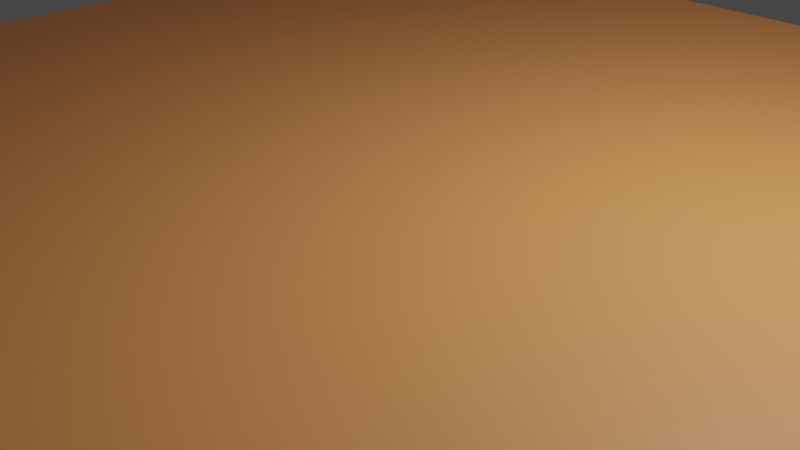 # Source: Dice.blend  (saved by Blender 3.2.14; exported with 4.5.12 LTS)
import bpy
from mathutils import Matrix  # noqa: F401  (used for matrix-valued properties, if any)

bpy.ops.wm.read_factory_settings(use_empty=True)
scene = bpy.context.scene
scene.name = 'Scene'

# ---- collections
col_collection = bpy.data.collections.new('Collection'); scene.collection.children.link(col_collection)

# ---- materials (node trees are filled in below, after node groups)
mat_material_002 = bpy.data.materials.new('Material.002')
mat_material_002.use_transparent_shadow = False
mat_material_001 = bpy.data.materials.new('Material.001')
mat_material_001.use_transparent_shadow = False

# ---- material node trees
mat_material_002.use_nodes = True; mat_material_002.node_tree.nodes.clear()
_N = mat_material_002.node_tree.nodes; _L = mat_material_002.node_tree.links
n0 = _N.new('ShaderNodeBsdfPrincipled'); n0.name = 'Principled BSDF'; n0.location = (10, 300)
n0.distribution = 'GGX'
n0.subsurface_method = 'RANDOM_WALK_SKIN'
n0.inputs[0].default_value = (0.8, 0.3012, 0.09496, 1.0)
n0.inputs[3].default_value = 1.45
n0.inputs[27].default_value = (0.0, 0.0, 0.0, 1.0)
n0.inputs[28].default_value = 1.0
n1 = _N.new('ShaderNodeOutputMaterial'); n1.name = 'Material Output'; n1.location = (300, 300)
_L.new(n0.outputs[0], n1.inputs[0])
n1.is_active_output = True
mat_material_001.use_nodes = True; mat_material_001.node_tree.nodes.clear()
_N = mat_material_001.node_tree.nodes; _L = mat_material_001.node_tree.links
n0 = _N.new('ShaderNodeBsdfPrincipled'); n0.name = 'Principled BSDF'; n0.location = (10, 300)
n0.distribution = 'GGX'
n0.subsurface_method = 'RANDOM_WALK_SKIN'
n0.inputs[0].default_value = (0.09794, 0.8, 0.05922, 1.0)
n0.inputs[3].default_value = 1.45
n0.inputs[27].default_value = (0.0, 0.0, 0.0, 1.0)
n0.inputs[28].default_value = 1.0
n1 = _N.new('ShaderNodeOutputMaterial'); n1.name = 'Material Output'; n1.location = (300, 300)
_L.new(n0.outputs[0], n1.inputs[0])
n1.is_active_output = True

# ---- world
world_world = bpy.data.worlds.new('World'); scene.world = world_world
world_world.use_nodes = True; world_world.node_tree.nodes.clear()
_N = world_world.node_tree.nodes; _L = world_world.node_tree.links
n0 = _N.new('ShaderNodeOutputWorld'); n0.name = 'World Output'; n0.location = (300, 300)
n1 = _N.new('ShaderNodeBackground'); n1.name = 'Background'; n1.location = (10, 300)
n1.inputs[0].default_value = (0.05088, 0.05088, 0.05088, 1.0)
_L.new(n1.outputs[0], n0.inputs[0])
n0.is_active_output = True
world_world.color = (0.05088, 0.05088, 0.05088)
world_world.use_sun_shadow = False
world_world.sun_shadow_jitter_overblur = 0.0

# ---- cameras
cam_camera = bpy.data.cameras.new('Camera')
cam_camera.clip_end = 100.0
cam_camera.ortho_scale = 7.314

# ---- lights
light_light = bpy.data.lights.new('Light', 'POINT')
light_light.transmission_factor = 0.0
light_light.energy = 1000.0
light_light.shadow_soft_size = 0.1
light_light.shadow_maximum_resolution = 0.006
light_light.use_absolute_resolution = True

# ---- meshes
me_plane = bpy.data.meshes.new('Plane')
me_plane.from_pydata([(-1.0, -1.0, 0.0), (1.0, -1.0, 0.0), (-1.0, 1.0, 0.0), (1.0, 1.0, 0.0), (-1.0, 0.7778, 0.0), (-1.0, 0.5556, 0.0), (-1.0, 0.3333, 0.0), (-1.0, 0.1111, 0.0), (-1.0, -0.1111, 0.0), (-1.0, -0.3333, 0.0), (-1.0, -0.5556, 0.0), (-1.0, -0.7778, 0.0), (-0.7778, -1.0, 0.0), (-0.5556, -1.0, 0.0), (-0.3333, -1.0, 0.0), (-0.1111, -1.0, 0.0), (0.1111, -1.0, 0.0), (0.3333, -1.0, 0.0), (0.5556, -1.0, 0.0), (0.7778, -1.0, 0.0), (1.0, -0.7778, 0.0), (1.0, -0.5556, 0.0), (1.0, -0.3333, 0.0), (1.0, -0.1111, 0.0), (1.0, 0.1111, 0.0), (1.0, 0.3333, 0.0), (1.0, 0.5556, 0.0), (1.0, 0.7778, 0.0), (0.7778, 1.0, 0.0), (0.5556, 1.0, 0.0), (0.3333, 1.0, 0.0), (0.1111, 1.0, 0.0), (-0.1111, 1.0, 0.0), (-0.3333, 1.0, 0.0), (-0.5556, 1.0, 0.0), (-0.7778, 1.0, 0.0), (-0.7778, -0.7778, 0.0), (-0.7778, -0.5556, 0.0), (-0.7778, -0.3333, 0.0), (-0.7778, -0.1111, 0.0), (-0.7778, 0.1111, 0.0), (-0.7778, 0.3333, 0.0), (-0.7778, 0.5556, 0.0), (-0.7778, 0.7778, 0.0), (-0.5556, -0.7778, 0.0), (-0.5556, -0.5556, 0.0), (-0.5556, -0.3333, 0.0), (-0.5556, -0.1111, 0.0), (-0.5556, 0.1111, 0.0), (-0.5556, 0.3333, 0.0), (-0.5556, 0.5556, 0.0), (-0.5556, 0.7778, 0.0), (-0.3333, -0.7778, 0.0), (-0.3333, -0.5556, 0.0), (-0.3333, -0.3333, 0.0), (-0.3333, -0.1111, 0.0), (-0.3333, 0.1111, 0.0), (-0.3333, 0.3333, 0.0), (-0.3333, 0.5556, 0.0), (-0.3333, 0.7778, 0.0), (-0.1111, -0.7778, 0.0), (-0.1111, -0.5556, 0.0), (-0.1111, -0.3333, 0.0), (-0.1111, -0.1111, 0.0), (-0.1111, 0.1111, 0.0), (-0.1111, 0.3333, 0.0), (-0.1111, 0.5556, 0.0), (-0.1111, 0.7778, 0.0), (0.1111, -0.7778, 0.0), (0.1111, -0.5556, 0.0), (0.1111, -0.3333, 0.0), (0.1111, -0.1111, 0.0), (0.1111, 0.1111, 0.0), (0.1111, 0.3333, 0.0), (0.1111, 0.5556, 0.0), (0.1111, 0.7778, 0.0), (0.3333, -0.7778, 0.0), (0.3333, -0.5556, 0.0), (0.3333, -0.3333, 0.0), (0.3333, -0.1111, 0.0), (0.3333, 0.1111, 0.0), (0.3333, 0.3333, 0.0), (0.3333, 0.5556, 0.0), (0.3333, 0.7778, 0.0), (0.5556, -0.7778, 0.0), (0.5556, -0.5556, 0.0), (0.5556, -0.3333, 0.0), (0.5556, -0.1111, 0.0), (0.5556, 0.1111, 0.0), (0.5556, 0.3333, 0.0), (0.5556, 0.5556, 0.0), (0.5556, 0.7778, 0.0), (0.7778, -0.7778, 0.0), (0.7778, -0.5556, 0.0), (0.7778, -0.3333, 0.0), (0.7778, -0.1111, 0.0), (0.7778, 0.1111, 0.0), (0.7778, 0.3333, 0.0), (0.7778, 0.5556, 0.0), (0.7778, 0.7778, 0.0), (-1.0, -0.8889, 0.0), (0.8889, -1.0, 0.0), (1.0, 0.8889, 0.0), (-0.8889, 1.0, 0.0), (-1.0, 0.8889, 0.0), (-1.0, 0.6667, 0.0), (-1.0, 0.4444, 0.0), (-1.0, 0.2222, 0.0), (-1.0, -1.49e-08, 0.0), (-1.0, -0.2222, 0.0), (-1.0, -0.4444, 0.0), (-1.0, -0.6667, 0.0), (-0.8889, -1.0, 0.0), (-0.6667, -1.0, 0.0), (-0.4444, -1.0, 0.0), (-0.2222, -1.0, 0.0), (1.49e-08, -1.0, 0.0), (0.2222, -1.0, 0.0), (0.4444, -1.0, 0.0), (0.6667, -1.0, 0.0), (1.0, -0.8889, 0.0), (1.0, -0.6667, 0.0), (1.0, -0.4444, 0.0), (1.0, -0.2222, 0.0), (1.0, 1.49e-08, 0.0), (1.0, 0.2222, 0.0), (1.0, 0.4444, 0.0), (1.0, 0.6667, 0.0), (0.8889, 1.0, 0.0), (0.6667, 1.0, 0.0), (0.4444, 1.0, 0.0), (0.2222, 1.0, 0.0), (-1.49e-08, 1.0, 0.0), (-0.2222, 1.0, 0.0), (-0.4444, 1.0, 0.0), (-0.6667, 1.0, 0.0), (-0.7778, 0.8889, 0.0), (-0.7778, -0.8889, 0.0), (-0.7778, -0.6667, 0.0), (-0.7778, -0.4444, 0.0), (-0.7778, -0.2222, 0.0), (-0.7778, 1.49e-08, 0.0), (-0.7778, 0.2222, 0.0), (-0.7778, 0.4444, 0.0), (-0.7778, 0.6667, 0.0), (-0.5556, 0.8889, 0.0), (-0.5556, -0.8889, 0.0), (-0.5556, -0.6667, 0.0), (-0.5556, -0.4444, 0.0), (-0.5556, -0.2222, 0.0), (-0.5556, 1.49e-08, 0.0), (-0.5556, 0.2222, 0.0), (-0.5556, 0.4444, 0.0), (-0.5556, 0.6667, 0.0), (-0.3333, 0.8889, 0.0), (-0.3333, -0.8889, 0.0), (-0.3333, -0.6667, 0.0), (-0.3333, -0.4444, 0.0), (-0.3333, -0.2222, 0.0), (-0.3333, 1.49e-08, 0.0), (-0.3333, 0.2222, 0.0), (-0.3333, 0.4444, 0.0), (-0.3333, 0.6667, 0.0), (-0.1111, 0.8889, 0.0), (-0.1111, -0.8889, 0.0), (-0.1111, -0.6667, 0.0), (-0.1111, -0.4444, 0.0), (-0.1111, -0.2222, 0.0), (-0.1111, 1.49e-08, 0.0), (-0.1111, 0.2222, 0.0), (-0.1111, 0.4444, 0.0), (-0.1111, 0.6667, 0.0), (0.1111, 0.8889, 0.0), (0.1111, -0.8889, 0.0), (0.1111, -0.6667, 0.0), (0.1111, -0.4444, 0.0), (0.1111, -0.2222, 0.0), (0.1111, 1.49e-08, 0.0), (0.1111, 0.2222, 0.0), (0.1111, 0.4444, 0.0), (0.1111, 0.6667, 0.0), (0.3333, 0.8889, 0.0), (0.3333, -0.8889, 0.0), (0.3333, -0.6667, 0.0), (0.3333, -0.4444, 0.0), (0.3333, -0.2222, 0.0), (0.3333, 1.49e-08, 0.0), (0.3333, 0.2222, 0.0), (0.3333, 0.4444, 0.0), (0.3333, 0.6667, 0.0), (0.5556, 0.8889, 0.0), (0.5556, -0.8889, 0.0), (0.5556, -0.6667, 0.0), (0.5556, -0.4444, 0.0), (0.5556, -0.2222, 0.0), (0.5556, 1.49e-08, 0.0), (0.5556, 0.2222, 0.0), (0.5556, 0.4444, 0.0), (0.5556, 0.6667, 0.0), (0.7778, 0.8889, 0.0), (0.7778, -0.8889, 0.0), (0.7778, -0.6667, 0.0), (0.7778, -0.4444, 0.0), (0.7778, -0.2222, 0.0), (0.7778, 1.49e-08, 0.0), (0.7778, 0.2222, 0.0), (0.7778, 0.4444, 0.0), (0.7778, 0.6667, 0.0), (-0.8889, -0.7778, 0.0), (-0.8889, -0.5556, 0.0), (-0.8889, -0.3333, 0.0), (-0.8889, -0.1111, 0.0), (-0.8889, 0.1111, 0.0), (-0.8889, 0.3333, 0.0), (-0.8889, 0.5556, 0.0), (-0.8889, 0.7778, 0.0), (-0.6667, -0.7778, 0.0), (-0.6667, -0.5556, 0.0), (-0.6667, -0.3333, 0.0), (-0.6667, -0.1111, 0.0), (-0.6667, 0.1111, 0.0), (-0.6667, 0.3333, 0.0), (-0.6667, 0.5556, 0.0), (-0.6667, 0.7778, 0.0), (-0.4444, -0.7778, 0.0), (-0.4444, -0.5556, 0.0), (-0.4444, -0.3333, 0.0), (-0.4444, -0.1111, 0.0), (-0.4444, 0.1111, 0.0), (-0.4444, 0.3333, 0.0), (-0.4444, 0.5556, 0.0), (-0.4444, 0.7778, 0.0), (-0.2222, -0.7778, 0.0), (-0.2222, -0.5556, 0.0), (-0.2222, -0.3333, 0.0), (-0.2222, -0.1111, 0.0), (-0.2222, 0.1111, 0.0), (-0.2222, 0.3333, 0.0), (-0.2222, 0.5556, 0.0), (-0.2222, 0.7778, 0.0), (3.725e-09, -0.7778, 0.0), (7.451e-09, -0.5556, 0.0), (1.118e-08, -0.3333, 0.0), (3.725e-09, -0.1111, 0.0), (0.0, 0.1111, 0.0), (-3.725e-09, 0.3333, 0.0), (-1.118e-08, 0.5556, 0.0), (-7.451e-09, 0.7778, 0.0), (0.2222, -0.7778, 0.0), (0.2222, -0.5556, 0.0), (0.2222, -0.3333, 0.0), (0.2222, -0.1111, 0.0), (0.2222, 0.1111, 0.0), (0.2222, 0.3333, 0.0), (0.2222, 0.5556, 0.0), (0.2222, 0.7778, 0.0), (0.4444, -0.7778, 0.0), (0.4444, -0.5556, 0.0), (0.4444, -0.3333, 0.0), (0.4444, -0.1111, 0.0), (0.4444, 0.1111, 0.0), (0.4444, 0.3333, 0.0), (0.4444, 0.5556, 0.0), (0.4444, 0.7778, 0.0), (0.6667, -0.7778, 0.0), (0.6667, -0.5556, 0.0), (0.6667, -0.3333, 0.0), (0.6667, -0.1111, 0.0), (0.6667, 0.1111, 0.0), (0.6667, 0.3333, 0.0), (0.6667, 0.5556, 0.0), (0.6667, 0.7778, 0.0), (0.8889, -0.7778, 0.0), (0.8889, -0.5556, 0.0), (0.8889, -0.3333, 0.0), (0.8889, -0.1111, 0.0), (0.8889, 0.1111, 0.0), (0.8889, 0.3333, 0.0), (0.8889, 0.5556, 0.0), (0.8889, 0.7778, 0.0), (0.8889, 0.6667, 0.0), (0.8889, 0.4444, 0.0), (0.8889, 0.2222, 0.0), (0.8889, 1.49e-08, 0.0), (0.8889, -0.2222, 0.0), (0.8889, -0.4444, 0.0), (0.8889, -0.6667, 0.0), (0.8889, -0.8889, 0.0), (0.6667, 0.6667, 0.0), (0.6667, 0.4444, 0.0), (0.6667, 0.2222, 0.0), (0.6667, 1.49e-08, 0.0), (0.6667, -0.2222, 0.0), (0.6667, -0.4444, 0.0), (0.6667, -0.6667, 0.0), (0.6667, -0.8889, 0.0), (0.4444, 0.6667, 0.0), (0.4444, 0.4444, 0.0), (0.4444, 0.2222, 0.0), (0.4444, 1.49e-08, 0.0), (0.4444, -0.2222, 0.0), (0.4444, -0.4444, 0.0), (0.4444, -0.6667, 0.0), (0.4444, -0.8889, 0.0), (0.2222, 0.6667, 0.0), (0.2222, 0.4444, 0.0), (0.2222, 0.2222, 0.0), (0.2222, 1.49e-08, 0.0), (0.2222, -0.2222, 0.0), (0.2222, -0.4444, 0.0), (0.2222, -0.6667, 0.0), (0.2222, -0.8889, 0.0), (-9.313e-09, 0.6667, 0.0), (-7.451e-09, 0.4444, 0.0), (-1.863e-09, 0.2222, 0.0), (1.863e-09, 1.49e-08, 0.0), (7.451e-09, -0.2222, 0.0), (9.313e-09, -0.4444, 0.0), (5.588e-09, -0.6667, 0.0), (9.313e-09, -0.8889, 0.0), (-0.2222, 0.6667, 0.0), (-0.2222, 0.4444, 0.0), (-0.2222, 0.2222, 0.0), (-0.2222, 1.49e-08, 0.0), (-0.2222, -0.2222, 0.0), (-0.2222, -0.4444, 0.0), (-0.2222, -0.6667, 0.0), (-0.2222, -0.8889, 0.0), (-0.4444, 0.6667, 0.0), (-0.4444, 0.4444, 0.0), (-0.4444, 0.2222, 0.0), (-0.4444, 1.49e-08, 0.0), (-0.4444, -0.2222, 0.0), (-0.4444, -0.4444, 0.0), (-0.4444, -0.6667, 0.0), (-0.4444, -0.8889, 0.0), (-0.6667, 0.6667, 0.0), (-0.6667, 0.4444, 0.0), (-0.6667, 0.2222, 0.0), (-0.6667, 1.49e-08, 0.0), (-0.6667, -0.2222, 0.0), (-0.6667, -0.4444, 0.0), (-0.6667, -0.6667, 0.0), (-0.6667, -0.8889, 0.0), (-0.8889, 0.6667, 0.0), (-0.8889, 0.4444, 0.0), (-0.8889, 0.2222, 0.0), (-0.8889, 0.0, 0.0), (-0.8889, -0.2222, 0.0), (-0.8889, -0.4444, 0.0), (-0.8889, -0.6667, 0.0), (-0.8889, -0.8889, 0.0), (0.6667, 0.8889, 0.0), (0.4444, 0.8889, 0.0), (0.2222, 0.8889, 0.0), (-1.118e-08, 0.8889, 0.0), (-0.2222, 0.8889, 0.0), (-0.4444, 0.8889, 0.0), (-0.6667, 0.8889, 0.0), (-0.8889, 0.8889, 0.0), (0.8889, 0.8889, 0.0)], [], [(360, 102, 3, 128), (359, 136, 35, 103), (358, 145, 34, 135), (357, 154, 33, 134), (356, 163, 32, 133), (355, 172, 31, 132), (354, 181, 30, 131), (353, 190, 29, 130), (352, 199, 28, 129), (351, 137, 36, 208), (350, 138, 37, 209), (349, 139, 38, 210), (348, 140, 39, 211), (347, 141, 40, 212), (346, 142, 41, 213), (345, 143, 42, 214), (344, 144, 43, 215), (343, 146, 44, 216), (342, 147, 45, 217), (341, 148, 46, 218), (340, 149, 47, 219), (339, 150, 48, 220), (338, 151, 49, 221), (337, 152, 50, 222), (336, 153, 51, 223), (335, 155, 52, 224), (334, 156, 53, 225), (333, 157, 54, 226), (332, 158, 55, 227), (331, 159, 56, 228), (330, 160, 57, 229), (329, 161, 58, 230), (328, 162, 59, 231), (327, 164, 60, 232), (326, 165, 61, 233), (325, 166, 62, 234), (324, 167, 63, 235), (323, 168, 64, 236), (322, 169, 65, 237), (321, 170, 66, 238), (320, 171, 67, 239), (319, 173, 68, 240), (318, 174, 69, 241), (317, 175, 70, 242), (316, 176, 71, 243), (315, 177, 72, 244), (314, 178, 73, 245), (313, 179, 74, 246), (312, 180, 75, 247), (311, 182, 76, 248), (310, 183, 77, 249), (309, 184, 78, 250), (308, 185, 79, 251), (307, 186, 80, 252), (306, 187, 81, 253), (305, 188, 82, 254), (304, 189, 83, 255), (303, 191, 84, 256), (302, 192, 85, 257), (301, 193, 86, 258), (300, 194, 87, 259), (299, 195, 88, 260), (298, 196, 89, 261), (297, 197, 90, 262), (296, 198, 91, 263), (295, 200, 92, 264), (294, 201, 93, 265), (293, 202, 94, 266), (292, 203, 95, 267), (291, 204, 96, 268), (290, 205, 97, 269), (289, 206, 98, 270), (288, 207, 99, 271), (287, 120, 20, 272), (286, 121, 21, 273), (285, 122, 22, 274), (284, 123, 23, 275), (283, 124, 24, 276), (282, 125, 25, 277), (281, 126, 26, 278), (280, 127, 27, 279), (207, 280, 279, 99), (98, 278, 280, 207), (278, 26, 127, 280), (206, 281, 278, 98), (97, 277, 281, 206), (277, 25, 126, 281), (205, 282, 277, 97), (96, 276, 282, 205), (276, 24, 125, 282), (204, 283, 276, 96), (95, 275, 283, 204), (275, 23, 124, 283), (203, 284, 275, 95), (94, 274, 284, 203), (274, 22, 123, 284), (202, 285, 274, 94), (93, 273, 285, 202), (273, 21, 122, 285), (201, 286, 273, 93), (92, 272, 286, 201), (272, 20, 121, 286), (200, 287, 272, 92), (19, 101, 287, 200), (101, 1, 120, 287), (198, 288, 271, 91), (90, 270, 288, 198), (270, 98, 207, 288), (197, 289, 270, 90), (89, 269, 289, 197), (269, 97, 206, 289), (196, 290, 269, 89), (88, 268, 290, 196), (268, 96, 205, 290), (195, 291, 268, 88), (87, 267, 291, 195), (267, 95, 204, 291), (194, 292, 267, 87), (86, 266, 292, 194), (266, 94, 203, 292), (193, 293, 266, 86), (85, 265, 293, 193), (265, 93, 202, 293), (192, 294, 265, 85), (84, 264, 294, 192), (264, 92, 201, 294), (191, 295, 264, 84), (18, 119, 295, 191), (119, 19, 200, 295), (189, 296, 263, 83), (82, 262, 296, 189), (262, 90, 198, 296), (188, 297, 262, 82), (81, 261, 297, 188), (261, 89, 197, 297), (187, 298, 261, 81), (80, 260, 298, 187), (260, 88, 196, 298), (186, 299, 260, 80), (79, 259, 299, 186), (259, 87, 195, 299), (185, 300, 259, 79), (78, 258, 300, 185), (258, 86, 194, 300), (184, 301, 258, 78), (77, 257, 301, 184), (257, 85, 193, 301), (183, 302, 257, 77), (76, 256, 302, 183), (256, 84, 192, 302), (182, 303, 256, 76), (17, 118, 303, 182), (118, 18, 191, 303), (180, 304, 255, 75), (74, 254, 304, 180), (254, 82, 189, 304), (179, 305, 254, 74), (73, 253, 305, 179), (253, 81, 188, 305), (178, 306, 253, 73), (72, 252, 306, 178), (252, 80, 187, 306), (177, 307, 252, 72), (71, 251, 307, 177), (251, 79, 186, 307), (176, 308, 251, 71), (70, 250, 308, 176), (250, 78, 185, 308), (175, 309, 250, 70), (69, 249, 309, 175), (249, 77, 184, 309), (174, 310, 249, 69), (68, 248, 310, 174), (248, 76, 183, 310), (173, 311, 248, 68), (16, 117, 311, 173), (117, 17, 182, 311), (171, 312, 247, 67), (66, 246, 312, 171), (246, 74, 180, 312), (170, 313, 246, 66), (65, 245, 313, 170), (245, 73, 179, 313), (169, 314, 245, 65), (64, 244, 314, 169), (244, 72, 178, 314), (168, 315, 244, 64), (63, 243, 315, 168), (243, 71, 177, 315), (167, 316, 243, 63), (62, 242, 316, 167), (242, 70, 176, 316), (166, 317, 242, 62), (61, 241, 317, 166), (241, 69, 175, 317), (165, 318, 241, 61), (60, 240, 318, 165), (240, 68, 174, 318), (164, 319, 240, 60), (15, 116, 319, 164), (116, 16, 173, 319), (162, 320, 239, 59), (58, 238, 320, 162), (238, 66, 171, 320), (161, 321, 238, 58), (57, 237, 321, 161), (237, 65, 170, 321), (160, 322, 237, 57), (56, 236, 322, 160), (236, 64, 169, 322), (159, 323, 236, 56), (55, 235, 323, 159), (235, 63, 168, 323), (158, 324, 235, 55), (54, 234, 324, 158), (234, 62, 167, 324), (157, 325, 234, 54), (53, 233, 325, 157), (233, 61, 166, 325), (156, 326, 233, 53), (52, 232, 326, 156), (232, 60, 165, 326), (155, 327, 232, 52), (14, 115, 327, 155), (115, 15, 164, 327), (153, 328, 231, 51), (50, 230, 328, 153), (230, 58, 162, 328), (152, 329, 230, 50), (49, 229, 329, 152), (229, 57, 161, 329), (151, 330, 229, 49), (48, 228, 330, 151), (228, 56, 160, 330), (150, 331, 228, 48), (47, 227, 331, 150), (227, 55, 159, 331), (149, 332, 227, 47), (46, 226, 332, 149), (226, 54, 158, 332), (148, 333, 226, 46), (45, 225, 333, 148), (225, 53, 157, 333), (147, 334, 225, 45), (44, 224, 334, 147), (224, 52, 156, 334), (146, 335, 224, 44), (13, 114, 335, 146), (114, 14, 155, 335), (144, 336, 223, 43), (42, 222, 336, 144), (222, 50, 153, 336), (143, 337, 222, 42), (41, 221, 337, 143), (221, 49, 152, 337), (142, 338, 221, 41), (40, 220, 338, 142), (220, 48, 151, 338), (141, 339, 220, 40), (39, 219, 339, 141), (219, 47, 150, 339), (140, 340, 219, 39), (38, 218, 340, 140), (218, 46, 149, 340), (139, 341, 218, 38), (37, 217, 341, 139), (217, 45, 148, 341), (138, 342, 217, 37), (36, 216, 342, 138), (216, 44, 147, 342), (137, 343, 216, 36), (12, 113, 343, 137), (113, 13, 146, 343), (105, 344, 215, 4), (5, 214, 344, 105), (214, 42, 144, 344), (106, 345, 214, 5), (6, 213, 345, 106), (213, 41, 143, 345), (107, 346, 213, 6), (7, 212, 346, 107), (212, 40, 142, 346), (108, 347, 212, 7), (8, 211, 347, 108), (211, 39, 141, 347), (109, 348, 211, 8), (9, 210, 348, 109), (210, 38, 140, 348), (110, 349, 210, 9), (10, 209, 349, 110), (209, 37, 139, 349), (111, 350, 209, 10), (11, 208, 350, 111), (208, 36, 138, 350), (100, 351, 208, 11), (0, 112, 351, 100), (112, 12, 137, 351), (190, 352, 129, 29), (91, 271, 352, 190), (271, 99, 199, 352), (181, 353, 130, 30), (83, 263, 353, 181), (263, 91, 190, 353), (172, 354, 131, 31), (75, 255, 354, 172), (255, 83, 181, 354), (163, 355, 132, 32), (67, 247, 355, 163), (247, 75, 172, 355), (154, 356, 133, 33), (59, 239, 356, 154), (239, 67, 163, 356), (145, 357, 134, 34), (51, 231, 357, 145), (231, 59, 154, 357), (136, 358, 135, 35), (43, 223, 358, 136), (223, 51, 145, 358), (104, 359, 103, 2), (4, 215, 359, 104), (215, 43, 136, 359), (199, 360, 128, 28), (99, 279, 360, 199), (279, 27, 102, 360)])
me_plane.polygons.foreach_set('use_smooth', [True] * 324)
_uv = me_plane.uv_layers.new(name='UVMap')
_uv.uv.foreach_set('vector', [0.9444, 0.9444, 1.0, 0.9444, 1.0, 1.0, 0.9444, 1.0, 0.05556, 0.9444, 0.1111, 0.9444, 0.1111, 1.0, 0.05556, 1.0, 0.1667, 0.9444, 0.2222, 0.9444, 0.2222, 1.0, 0.1667, 1.0, 0.2778, 0.9444, 0.3333, 0.9444, 0.3333, 1.0, 0.2778, 1.0, 0.3889, 0.9444, 0.4444, 0.9444, 0.4444, 1.0, 0.3889, 1.0, 0.5, 0.9444, 0.5556, 0.9444, 0.5556, 1.0, 0.5, 1.0, 0.6111, 0.9444, 0.6667, 0.9444, 0.6667, 1.0, 0.6111, 1.0, 0.7222, 0.9444, 0.7778, 0.9444, 0.7778, 1.0, 0.7222, 1.0, 0.8333, 0.9444, 0.8889, 0.9444, 0.8889, 1.0, 0.8333, 1.0, 0.05556, 0.05556, 0.1111, 0.05556, 0.1111, 0.1111, 0.05556, 0.1111, 0.05556, 0.1667, 0.1111, 0.1667, 0.1111, 0.2222, 0.05556, 0.2222, 0.05556, 0.2778, 0.1111, 0.2778, 0.1111, 0.3333, 0.05556, 0.3333, 0.05556, 0.3889, 0.1111, 0.3889, 0.1111, 0.4444, 0.05556, 0.4444, 0.05556, 0.5, 0.1111, 0.5, 0.1111, 0.5556, 0.05556, 0.5556, 0.05556, 0.6111, 0.1111, 0.6111, 0.1111, 0.6667, 0.05556, 0.6667, 0.05556, 0.7222, 0.1111, 0.7222, 0.1111, 0.7778, 0.05556, 0.7778, 0.05556, 0.8333, 0.1111, 0.8333, 0.1111, 0.8889, 0.05556, 0.8889, 0.1667, 0.05556, 0.2222, 0.05556, 0.2222, 0.1111, 0.1667, 0.1111, 0.1667, 0.1667, 0.2222, 0.1667, 0.2222, 0.2222, 0.1667, 0.2222, 0.1667, 0.2778, 0.2222, 0.2778, 0.2222, 0.3333, 0.1667, 0.3333, 0.1667, 0.3889, 0.2222, 0.3889, 0.2222, 0.4444, 0.1667, 0.4444, 0.1667, 0.5, 0.2222, 0.5, 0.2222, 0.5556, 0.1667, 0.5556, 0.1667, 0.6111, 0.2222, 0.6111, 0.2222, 0.6667, 0.1667, 0.6667, 0.1667, 0.7222, 0.2222, 0.7222, 0.2222, 0.7778, 0.1667, 0.7778, 0.1667, 0.8333, 0.2222, 0.8333, 0.2222, 0.8889, 0.1667, 0.8889, 0.2778, 0.05556, 0.3333, 0.05556, 0.3333, 0.1111, 0.2778, 0.1111, 0.2778, 0.1667, 0.3333, 0.1667, 0.3333, 0.2222, 0.2778, 0.2222, 0.2778, 0.2778, 0.3333, 0.2778, 0.3333, 0.3333, 0.2778, 0.3333, 0.2778, 0.3889, 0.3333, 0.3889, 0.3333, 0.4444, 0.2778, 0.4444, 0.2778, 0.5, 0.3333, 0.5, 0.3333, 0.5556, 0.2778, 0.5556, 0.2778, 0.6111, 0.3333, 0.6111, 0.3333, 0.6667, 0.2778, 0.6667, 0.2778, 0.7222, 0.3333, 0.7222, 0.3333, 0.7778, 0.2778, 0.7778, 0.2778, 0.8333, 0.3333, 0.8333, 0.3333, 0.8889, 0.2778, 0.8889, 0.3889, 0.05556, 0.4444, 0.05556, 0.4444, 0.1111, 0.3889, 0.1111, 0.3889, 0.1667, 0.4444, 0.1667, 0.4444, 0.2222, 0.3889, 0.2222, 0.3889, 0.2778, 0.4444, 0.2778, 0.4444, 0.3333, 0.3889, 0.3333, 0.3889, 0.3889, 0.4444, 0.3889, 0.4444, 0.4444, 0.3889, 0.4444, 0.3889, 0.5, 0.4444, 0.5, 0.4444, 0.5556, 0.3889, 0.5556, 0.3889, 0.6111, 0.4444, 0.6111, 0.4444, 0.6667, 0.3889, 0.6667, 0.3889, 0.7222, 0.4444, 0.7222, 0.4444, 0.7778, 0.3889, 0.7778, 0.3889, 0.8333, 0.4444, 0.8333, 0.4444, 0.8889, 0.3889, 0.8889, 0.5, 0.05556, 0.5556, 0.05556, 0.5556, 0.1111, 0.5, 0.1111, 0.5, 0.1667, 0.5556, 0.1667, 0.5556, 0.2222, 0.5, 0.2222, 0.5, 0.2778, 0.5556, 0.2778, 0.5556, 0.3333, 0.5, 0.3333, 0.5, 0.3889, 0.5556, 0.3889, 0.5556, 0.4444, 0.5, 0.4444, 0.5, 0.5, 0.5556, 0.5, 0.5556, 0.5556, 0.5, 0.5556, 0.5, 0.6111, 0.5556, 0.6111, 0.5556, 0.6667, 0.5, 0.6667, 0.5, 0.7222, 0.5556, 0.7222, 0.5556, 0.7778, 0.5, 0.7778, 0.5, 0.8333, 0.5556, 0.8333, 0.5556, 0.8889, 0.5, 0.8889, 0.6111, 0.05556, 0.6667, 0.05556, 0.6667, 0.1111, 0.6111, 0.1111, 0.6111, 0.1667, 0.6667, 0.1667, 0.6667, 0.2222, 0.6111, 0.2222, 0.6111, 0.2778, 0.6667, 0.2778, 0.6667, 0.3333, 0.6111, 0.3333, 0.6111, 0.3889, 0.6667, 0.3889, 0.6667, 0.4444, 0.6111, 0.4444, 0.6111, 0.5, 0.6667, 0.5, 0.6667, 0.5556, 0.6111, 0.5556, 0.6111, 0.6111, 0.6667, 0.6111, 0.6667, 0.6667, 0.6111, 0.6667, 0.6111, 0.7222, 0.6667, 0.7222, 0.6667, 0.7778, 0.6111, 0.7778, 0.6111, 0.8333, 0.6667, 0.8333, 0.6667, 0.8889, 0.6111, 0.8889, 0.7222, 0.05556, 0.7778, 0.05556, 0.7778, 0.1111, 0.7222, 0.1111, 0.7222, 0.1667, 0.7778, 0.1667, 0.7778, 0.2222, 0.7222, 0.2222, 0.7222, 0.2778, 0.7778, 0.2778, 0.7778, 0.3333, 0.7222, 0.3333, 0.7222, 0.3889, 0.7778, 0.3889, 0.7778, 0.4444, 0.7222, 0.4444, 0.7222, 0.5, 0.7778, 0.5, 0.7778, 0.5556, 0.7222, 0.5556, 0.7222, 0.6111, 0.7778, 0.6111, 0.7778, 0.6667, 0.7222, 0.6667, 0.7222, 0.7222, 0.7778, 0.7222, 0.7778, 0.7778, 0.7222, 0.7778, 0.7222, 0.8333, 0.7778, 0.8333, 0.7778, 0.8889, 0.7222, 0.8889, 0.8333, 0.05556, 0.8889, 0.05556, 0.8889, 0.1111, 0.8333, 0.1111, 0.8333, 0.1667, 0.8889, 0.1667, 0.8889, 0.2222, 0.8333, 0.2222, 0.8333, 0.2778, 0.8889, 0.2778, 0.8889, 0.3333, 0.8333, 0.3333, 0.8333, 0.3889, 0.8889, 0.3889, 0.8889, 0.4444, 0.8333, 0.4444, 0.8333, 0.5, 0.8889, 0.5, 0.8889, 0.5556, 0.8333, 0.5556, 0.8333, 0.6111, 0.8889, 0.6111, 0.8889, 0.6667, 0.8333, 0.6667, 0.8333, 0.7222, 0.8889, 0.7222, 0.8889, 0.7778, 0.8333, 0.7778, 0.8333, 0.8333, 0.8889, 0.8333, 0.8889, 0.8889, 0.8333, 0.8889, 0.9444, 0.05556, 1.0, 0.05556, 1.0, 0.1111, 0.9444, 0.1111, 0.9444, 0.1667, 1.0, 0.1667, 1.0, 0.2222, 0.9444, 0.2222, 0.9444, 0.2778, 1.0, 0.2778, 1.0, 0.3333, 0.9444, 0.3333, 0.9444, 0.3889, 1.0, 0.3889, 1.0, 0.4444, 0.9444, 0.4444, 0.9444, 0.5, 1.0, 0.5, 1.0, 0.5556, 0.9444, 0.5556, 0.9444, 0.6111, 1.0, 0.6111, 1.0, 0.6667, 0.9444, 0.6667, 0.9444, 0.7222, 1.0, 0.7222, 1.0, 0.7778, 0.9444, 0.7778, 0.9444, 0.8333, 1.0, 0.8333, 1.0, 0.8889, 0.9444, 0.8889, 0.8889, 0.8333, 0.9444, 0.8333, 0.9444, 0.8889, 0.8889, 0.8889, 0.8889, 0.7778, 0.9444, 0.7778, 0.9444, 0.8333, 0.8889, 0.8333, 0.9444, 0.7778, 1.0, 0.7778, 1.0, 0.8333, 0.9444, 0.8333, 0.8889, 0.7222, 0.9444, 0.7222, 0.9444, 0.7778, 0.8889, 0.7778, 0.8889, 0.6667, 0.9444, 0.6667, 0.9444, 0.7222, 0.8889, 0.7222, 0.9444, 0.6667, 1.0, 0.6667, 1.0, 0.7222, 0.9444, 0.7222, 0.8889, 0.6111, 0.9444, 0.6111, 0.9444, 0.6667, 0.8889, 0.6667, 0.8889, 0.5556, 0.9444, 0.5556, 0.9444, 0.6111, 0.8889, 0.6111, 0.9444, 0.5556, 1.0, 0.5556, 1.0, 0.6111, 0.9444, 0.6111, 0.8889, 0.5, 0.9444, 0.5, 0.9444, 0.5556, 0.8889, 0.5556, 0.8889, 0.4444, 0.9444, 0.4444, 0.9444, 0.5, 0.8889, 0.5, 0.9444, 0.4444, 1.0, 0.4444, 1.0, 0.5, 0.9444, 0.5, 0.8889, 0.3889, 0.9444, 0.3889, 0.9444, 0.4444, 0.8889, 0.4444, 0.8889, 0.3333, 0.9444, 0.3333, 0.9444, 0.3889, 0.8889, 0.3889, 0.9444, 0.3333, 1.0, 0.3333, 1.0, 0.3889, 0.9444, 0.3889, 0.8889, 0.2778, 0.9444, 0.2778, 0.9444, 0.3333, 0.8889, 0.3333, 0.8889, 0.2222, 0.9444, 0.2222, 0.9444, 0.2778, 0.8889, 0.2778, 0.9444, 0.2222, 1.0, 0.2222, 1.0, 0.2778, 0.9444, 0.2778, 0.8889, 0.1667, 0.9444, 0.1667, 0.9444, 0.2222, 0.8889, 0.2222, 0.8889, 0.1111, 0.9444, 0.1111, 0.9444, 0.1667, 0.8889, 0.1667, 0.9444, 0.1111, 1.0, 0.1111, 1.0, 0.1667, 0.9444, 0.1667, 0.8889, 0.05556, 0.9444, 0.05556, 0.9444, 0.1111, 0.8889, 0.1111, 0.8889, 0.0, 0.9444, 0.0, 0.9444, 0.05556, 0.8889, 0.05556, 0.9444, 0.0, 1.0, 0.0, 1.0, 0.05556, 0.9444, 0.05556, 0.7778, 0.8333, 0.8333, 0.8333, 0.8333, 0.8889, 0.7778, 0.8889, 0.7778, 0.7778, 0.8333, 0.7778, 0.8333, 0.8333, 0.7778, 0.8333, 0.8333, 0.7778, 0.8889, 0.7778, 0.8889, 0.8333, 0.8333, 0.8333, 0.7778, 0.7222, 0.8333, 0.7222, 0.8333, 0.7778, 0.7778, 0.7778, 0.7778, 0.6667, 0.8333, 0.6667, 0.8333, 0.7222, 0.7778, 0.7222, 0.8333, 0.6667, 0.8889, 0.6667, 0.8889, 0.7222, 0.8333, 0.7222, 0.7778, 0.6111, 0.8333, 0.6111, 0.8333, 0.6667, 0.7778, 0.6667, 0.7778, 0.5556, 0.8333, 0.5556, 0.8333, 0.6111, 0.7778, 0.6111, 0.8333, 0.5556, 0.8889, 0.5556, 0.8889, 0.6111, 0.8333, 0.6111, 0.7778, 0.5, 0.8333, 0.5, 0.8333, 0.5556, 0.7778, 0.5556, 0.7778, 0.4444, 0.8333, 0.4444, 0.8333, 0.5, 0.7778, 0.5, 0.8333, 0.4444, 0.8889, 0.4444, 0.8889, 0.5, 0.8333, 0.5, 0.7778, 0.3889, 0.8333, 0.3889, 0.8333, 0.4444, 0.7778, 0.4444, 0.7778, 0.3333, 0.8333, 0.3333, 0.8333, 0.3889, 0.7778, 0.3889, 0.8333, 0.3333, 0.8889, 0.3333, 0.8889, 0.3889, 0.8333, 0.3889, 0.7778, 0.2778, 0.8333, 0.2778, 0.8333, 0.3333, 0.7778, 0.3333, 0.7778, 0.2222, 0.8333, 0.2222, 0.8333, 0.2778, 0.7778, 0.2778, 0.8333, 0.2222, 0.8889, 0.2222, 0.8889, 0.2778, 0.8333, 0.2778, 0.7778, 0.1667, 0.8333, 0.1667, 0.8333, 0.2222, 0.7778, 0.2222, 0.7778, 0.1111, 0.8333, 0.1111, 0.8333, 0.1667, 0.7778, 0.1667, 0.8333, 0.1111, 0.8889, 0.1111, 0.8889, 0.1667, 0.8333, 0.1667, 0.7778, 0.05556, 0.8333, 0.05556, 0.8333, 0.1111, 0.7778, 0.1111, 0.7778, 0.0, 0.8333, 0.0, 0.8333, 0.05556, 0.7778, 0.05556, 0.8333, 0.0, 0.8889, 0.0, 0.8889, 0.05556, 0.8333, 0.05556, 0.6667, 0.8333, 0.7222, 0.8333, 0.7222, 0.8889, 0.6667, 0.8889, 0.6667, 0.7778, 0.7222, 0.7778, 0.7222, 0.8333, 0.6667, 0.8333, 0.7222, 0.7778, 0.7778, 0.7778, 0.7778, 0.8333, 0.7222, 0.8333, 0.6667, 0.7222, 0.7222, 0.7222, 0.7222, 0.7778, 0.6667, 0.7778, 0.6667, 0.6667, 0.7222, 0.6667, 0.7222, 0.7222, 0.6667, 0.7222, 0.7222, 0.6667, 0.7778, 0.6667, 0.7778, 0.7222, 0.7222, 0.7222, 0.6667, 0.6111, 0.7222, 0.6111, 0.7222, 0.6667, 0.6667, 0.6667, 0.6667, 0.5556, 0.7222, 0.5556, 0.7222, 0.6111, 0.6667, 0.6111, 0.7222, 0.5556, 0.7778, 0.5556, 0.7778, 0.6111, 0.7222, 0.6111, 0.6667, 0.5, 0.7222, 0.5, 0.7222, 0.5556, 0.6667, 0.5556, 0.6667, 0.4444, 0.7222, 0.4444, 0.7222, 0.5, 0.6667, 0.5, 0.7222, 0.4444, 0.7778, 0.4444, 0.7778, 0.5, 0.7222, 0.5, 0.6667, 0.3889, 0.7222, 0.3889, 0.7222, 0.4444, 0.6667, 0.4444, 0.6667, 0.3333, 0.7222, 0.3333, 0.7222, 0.3889, 0.6667, 0.3889, 0.7222, 0.3333, 0.7778, 0.3333, 0.7778, 0.3889, 0.7222, 0.3889, 0.6667, 0.2778, 0.7222, 0.2778, 0.7222, 0.3333, 0.6667, 0.3333, 0.6667, 0.2222, 0.7222, 0.2222, 0.7222, 0.2778, 0.6667, 0.2778, 0.7222, 0.2222, 0.7778, 0.2222, 0.7778, 0.2778, 0.7222, 0.2778, 0.6667, 0.1667, 0.7222, 0.1667, 0.7222, 0.2222, 0.6667, 0.2222, 0.6667, 0.1111, 0.7222, 0.1111, 0.7222, 0.1667, 0.6667, 0.1667, 0.7222, 0.1111, 0.7778, 0.1111, 0.7778, 0.1667, 0.7222, 0.1667, 0.6667, 0.05556, 0.7222, 0.05556, 0.7222, 0.1111, 0.6667, 0.1111, 0.6667, 0.0, 0.7222, 0.0, 0.7222, 0.05556, 0.6667, 0.05556, 0.7222, 0.0, 0.7778, 0.0, 0.7778, 0.05556, 0.7222, 0.05556, 0.5556, 0.8333, 0.6111, 0.8333, 0.6111, 0.8889, 0.5556, 0.8889, 0.5556, 0.7778, 0.6111, 0.7778, 0.6111, 0.8333, 0.5556, 0.8333, 0.6111, 0.7778, 0.6667, 0.7778, 0.6667, 0.8333, 0.6111, 0.8333, 0.5556, 0.7222, 0.6111, 0.7222, 0.6111, 0.7778, 0.5556, 0.7778, 0.5556, 0.6667, 0.6111, 0.6667, 0.6111, 0.7222, 0.5556, 0.7222, 0.6111, 0.6667, 0.6667, 0.6667, 0.6667, 0.7222, 0.6111, 0.7222, 0.5556, 0.6111, 0.6111, 0.6111, 0.6111, 0.6667, 0.5556, 0.6667, 0.5556, 0.5556, 0.6111, 0.5556, 0.6111, 0.6111, 0.5556, 0.6111, 0.6111, 0.5556, 0.6667, 0.5556, 0.6667, 0.6111, 0.6111, 0.6111, 0.5556, 0.5, 0.6111, 0.5, 0.6111, 0.5556, 0.5556, 0.5556, 0.5556, 0.4444, 0.6111, 0.4444, 0.6111, 0.5, 0.5556, 0.5, 0.6111, 0.4444, 0.6667, 0.4444, 0.6667, 0.5, 0.6111, 0.5, 0.5556, 0.3889, 0.6111, 0.3889, 0.6111, 0.4444, 0.5556, 0.4444, 0.5556, 0.3333, 0.6111, 0.3333, 0.6111, 0.3889, 0.5556, 0.3889, 0.6111, 0.3333, 0.6667, 0.3333, 0.6667, 0.3889, 0.6111, 0.3889, 0.5556, 0.2778, 0.6111, 0.2778, 0.6111, 0.3333, 0.5556, 0.3333, 0.5556, 0.2222, 0.6111, 0.2222, 0.6111, 0.2778, 0.5556, 0.2778, 0.6111, 0.2222, 0.6667, 0.2222, 0.6667, 0.2778, 0.6111, 0.2778, 0.5556, 0.1667, 0.6111, 0.1667, 0.6111, 0.2222, 0.5556, 0.2222, 0.5556, 0.1111, 0.6111, 0.1111, 0.6111, 0.1667, 0.5556, 0.1667, 0.6111, 0.1111, 0.6667, 0.1111, 0.6667, 0.1667, 0.6111, 0.1667, 0.5556, 0.05556, 0.6111, 0.05556, 0.6111, 0.1111, 0.5556, 0.1111, 0.5556, 0.0, 0.6111, 0.0, 0.6111, 0.05556, 0.5556, 0.05556, 0.6111, 0.0, 0.6667, 0.0, 0.6667, 0.05556, 0.6111, 0.05556, 0.4444, 0.8333, 0.5, 0.8333, 0.5, 0.8889, 0.4444, 0.8889, 0.4444, 0.7778, 0.5, 0.7778, 0.5, 0.8333, 0.4444, 0.8333, 0.5, 0.7778, 0.5556, 0.7778, 0.5556, 0.8333, 0.5, 0.8333, 0.4444, 0.7222, 0.5, 0.7222, 0.5, 0.7778, 0.4444, 0.7778, 0.4444, 0.6667, 0.5, 0.6667, 0.5, 0.7222, 0.4444, 0.7222, 0.5, 0.6667, 0.5556, 0.6667, 0.5556, 0.7222, 0.5, 0.7222, 0.4444, 0.6111, 0.5, 0.6111, 0.5, 0.6667, 0.4444, 0.6667, 0.4444, 0.5556, 0.5, 0.5556, 0.5, 0.6111, 0.4444, 0.6111, 0.5, 0.5556, 0.5556, 0.5556, 0.5556, 0.6111, 0.5, 0.6111, 0.4444, 0.5, 0.5, 0.5, 0.5, 0.5556, 0.4444, 0.5556, 0.4444, 0.4444, 0.5, 0.4444, 0.5, 0.5, 0.4444, 0.5, 0.5, 0.4444, 0.5556, 0.4444, 0.5556, 0.5, 0.5, 0.5, 0.4444, 0.3889, 0.5, 0.3889, 0.5, 0.4444, 0.4444, 0.4444, 0.4444, 0.3333, 0.5, 0.3333, 0.5, 0.3889, 0.4444, 0.3889, 0.5, 0.3333, 0.5556, 0.3333, 0.5556, 0.3889, 0.5, 0.3889, 0.4444, 0.2778, 0.5, 0.2778, 0.5, 0.3333, 0.4444, 0.3333, 0.4444, 0.2222, 0.5, 0.2222, 0.5, 0.2778, 0.4444, 0.2778, 0.5, 0.2222, 0.5556, 0.2222, 0.5556, 0.2778, 0.5, 0.2778, 0.4444, 0.1667, 0.5, 0.1667, 0.5, 0.2222, 0.4444, 0.2222, 0.4444, 0.1111, 0.5, 0.1111, 0.5, 0.1667, 0.4444, 0.1667, 0.5, 0.1111, 0.5556, 0.1111, 0.5556, 0.1667, 0.5, 0.1667, 0.4444, 0.05556, 0.5, 0.05556, 0.5, 0.1111, 0.4444, 0.1111, 0.4444, 0.0, 0.5, 0.0, 0.5, 0.05556, 0.4444, 0.05556, 0.5, 0.0, 0.5556, 0.0, 0.5556, 0.05556, 0.5, 0.05556, 0.3333, 0.8333, 0.3889, 0.8333, 0.3889, 0.8889, 0.3333, 0.8889, 0.3333, 0.7778, 0.3889, 0.7778, 0.3889, 0.8333, 0.3333, 0.8333, 0.3889, 0.7778, 0.4444, 0.7778, 0.4444, 0.8333, 0.3889, 0.8333, 0.3333, 0.7222, 0.3889, 0.7222, 0.3889, 0.7778, 0.3333, 0.7778, 0.3333, 0.6667, 0.3889, 0.6667, 0.3889, 0.7222, 0.3333, 0.7222, 0.3889, 0.6667, 0.4444, 0.6667, 0.4444, 0.7222, 0.3889, 0.7222, 0.3333, 0.6111, 0.3889, 0.6111, 0.3889, 0.6667, 0.3333, 0.6667, 0.3333, 0.5556, 0.3889, 0.5556, 0.3889, 0.6111, 0.3333, 0.6111, 0.3889, 0.5556, 0.4444, 0.5556, 0.4444, 0.6111, 0.3889, 0.6111, 0.3333, 0.5, 0.3889, 0.5, 0.3889, 0.5556, 0.3333, 0.5556, 0.3333, 0.4444, 0.3889, 0.4444, 0.3889, 0.5, 0.3333, 0.5, 0.3889, 0.4444, 0.4444, 0.4444, 0.4444, 0.5, 0.3889, 0.5, 0.3333, 0.3889, 0.3889, 0.3889, 0.3889, 0.4444, 0.3333, 0.4444, 0.3333, 0.3333, 0.3889, 0.3333, 0.3889, 0.3889, 0.3333, 0.3889, 0.3889, 0.3333, 0.4444, 0.3333, 0.4444, 0.3889, 0.3889, 0.3889, 0.3333, 0.2778, 0.3889, 0.2778, 0.3889, 0.3333, 0.3333, 0.3333, 0.3333, 0.2222, 0.3889, 0.2222, 0.3889, 0.2778, 0.3333, 0.2778, 0.3889, 0.2222, 0.4444, 0.2222, 0.4444, 0.2778, 0.3889, 0.2778, 0.3333, 0.1667, 0.3889, 0.1667, 0.3889, 0.2222, 0.3333, 0.2222, 0.3333, 0.1111, 0.3889, 0.1111, 0.3889, 0.1667, 0.3333, 0.1667, 0.3889, 0.1111, 0.4444, 0.1111, 0.4444, 0.1667, 0.3889, 0.1667, 0.3333, 0.05556, 0.3889, 0.05556, 0.3889, 0.1111, 0.3333, 0.1111, 0.3333, 0.0, 0.3889, 0.0, 0.3889, 0.05556, 0.3333, 0.05556, 0.3889, 0.0, 0.4444, 0.0, 0.4444, 0.05556, 0.3889, 0.05556, 0.2222, 0.8333, 0.2778, 0.8333, 0.2778, 0.8889, 0.2222, 0.8889, 0.2222, 0.7778, 0.2778, 0.7778, 0.2778, 0.8333, 0.2222, 0.8333, 0.2778, 0.7778, 0.3333, 0.7778, 0.3333, 0.8333, 0.2778, 0.8333, 0.2222, 0.7222, 0.2778, 0.7222, 0.2778, 0.7778, 0.2222, 0.7778, 0.2222, 0.6667, 0.2778, 0.6667, 0.2778, 0.7222, 0.2222, 0.7222, 0.2778, 0.6667, 0.3333, 0.6667, 0.3333, 0.7222, 0.2778, 0.7222, 0.2222, 0.6111, 0.2778, 0.6111, 0.2778, 0.6667, 0.2222, 0.6667, 0.2222, 0.5556, 0.2778, 0.5556, 0.2778, 0.6111, 0.2222, 0.6111, 0.2778, 0.5556, 0.3333, 0.5556, 0.3333, 0.6111, 0.2778, 0.6111, 0.2222, 0.5, 0.2778, 0.5, 0.2778, 0.5556, 0.2222, 0.5556, 0.2222, 0.4444, 0.2778, 0.4444, 0.2778, 0.5, 0.2222, 0.5, 0.2778, 0.4444, 0.3333, 0.4444, 0.3333, 0.5, 0.2778, 0.5, 0.2222, 0.3889, 0.2778, 0.3889, 0.2778, 0.4444, 0.2222, 0.4444, 0.2222, 0.3333, 0.2778, 0.3333, 0.2778, 0.3889, 0.2222, 0.3889, 0.2778, 0.3333, 0.3333, 0.3333, 0.3333, 0.3889, 0.2778, 0.3889, 0.2222, 0.2778, 0.2778, 0.2778, 0.2778, 0.3333, 0.2222, 0.3333, 0.2222, 0.2222, 0.2778, 0.2222, 0.2778, 0.2778, 0.2222, 0.2778, 0.2778, 0.2222, 0.3333, 0.2222, 0.3333, 0.2778, 0.2778, 0.2778, 0.2222, 0.1667, 0.2778, 0.1667, 0.2778, 0.2222, 0.2222, 0.2222, 0.2222, 0.1111, 0.2778, 0.1111, 0.2778, 0.1667, 0.2222, 0.1667, 0.2778, 0.1111, 0.3333, 0.1111, 0.3333, 0.1667, 0.2778, 0.1667, 0.2222, 0.05556, 0.2778, 0.05556, 0.2778, 0.1111, 0.2222, 0.1111, 0.2222, 0.0, 0.2778, 0.0, 0.2778, 0.05556, 0.2222, 0.05556, 0.2778, 0.0, 0.3333, 0.0, 0.3333, 0.05556, 0.2778, 0.05556, 0.1111, 0.8333, 0.1667, 0.8333, 0.1667, 0.8889, 0.1111, 0.8889, 0.1111, 0.7778, 0.1667, 0.7778, 0.1667, 0.8333, 0.1111, 0.8333, 0.1667, 0.7778, 0.2222, 0.7778, 0.2222, 0.8333, 0.1667, 0.8333, 0.1111, 0.7222, 0.1667, 0.7222, 0.1667, 0.7778, 0.1111, 0.7778, 0.1111, 0.6667, 0.1667, 0.6667, 0.1667, 0.7222, 0.1111, 0.7222, 0.1667, 0.6667, 0.2222, 0.6667, 0.2222, 0.7222, 0.1667, 0.7222, 0.1111, 0.6111, 0.1667, 0.6111, 0.1667, 0.6667, 0.1111, 0.6667, 0.1111, 0.5556, 0.1667, 0.5556, 0.1667, 0.6111, 0.1111, 0.6111, 0.1667, 0.5556, 0.2222, 0.5556, 0.2222, 0.6111, 0.1667, 0.6111, 0.1111, 0.5, 0.1667, 0.5, 0.1667, 0.5556, 0.1111, 0.5556, 0.1111, 0.4444, 0.1667, 0.4444, 0.1667, 0.5, 0.1111, 0.5, 0.1667, 0.4444, 0.2222, 0.4444, 0.2222, 0.5, 0.1667, 0.5, 0.1111, 0.3889, 0.1667, 0.3889, 0.1667, 0.4444, 0.1111, 0.4444, 0.1111, 0.3333, 0.1667, 0.3333, 0.1667, 0.3889, 0.1111, 0.3889, 0.1667, 0.3333, 0.2222, 0.3333, 0.2222, 0.3889, 0.1667, 0.3889, 0.1111, 0.2778, 0.1667, 0.2778, 0.1667, 0.3333, 0.1111, 0.3333, 0.1111, 0.2222, 0.1667, 0.2222, 0.1667, 0.2778, 0.1111, 0.2778, 0.1667, 0.2222, 0.2222, 0.2222, 0.2222, 0.2778, 0.1667, 0.2778, 0.1111, 0.1667, 0.1667, 0.1667, 0.1667, 0.2222, 0.1111, 0.2222, 0.1111, 0.1111, 0.1667, 0.1111, 0.1667, 0.1667, 0.1111, 0.1667, 0.1667, 0.1111, 0.2222, 0.1111, 0.2222, 0.1667, 0.1667, 0.1667, 0.1111, 0.05556, 0.1667, 0.05556, 0.1667, 0.1111, 0.1111, 0.1111, 0.1111, 0.0, 0.1667, 0.0, 0.1667, 0.05556, 0.1111, 0.05556, 0.1667, 0.0, 0.2222, 0.0, 0.2222, 0.05556, 0.1667, 0.05556, 0.0, 0.8333, 0.05556, 0.8333, 0.05556, 0.8889, 0.0, 0.8889, 0.0, 0.7778, 0.05556, 0.7778, 0.05556, 0.8333, 0.0, 0.8333, 0.05556, 0.7778, 0.1111, 0.7778, 0.1111, 0.8333, 0.05556, 0.8333, 0.0, 0.7222, 0.05556, 0.7222, 0.05556, 0.7778, 0.0, 0.7778, 0.0, 0.6667, 0.05556, 0.6667, 0.05556, 0.7222, 0.0, 0.7222, 0.05556, 0.6667, 0.1111, 0.6667, 0.1111, 0.7222, 0.05556, 0.7222, 0.0, 0.6111, 0.05556, 0.6111, 0.05556, 0.6667, 0.0, 0.6667, 0.0, 0.5556, 0.05556, 0.5556, 0.05556, 0.6111, 0.0, 0.6111, 0.05556, 0.5556, 0.1111, 0.5556, 0.1111, 0.6111, 0.05556, 0.6111, 0.0, 0.5, 0.05556, 0.5, 0.05556, 0.5556, 0.0, 0.5556, 0.0, 0.4444, 0.05556, 0.4444, 0.05556, 0.5, 0.0, 0.5, 0.05556, 0.4444, 0.1111, 0.4444, 0.1111, 0.5, 0.05556, 0.5, 0.0, 0.3889, 0.05556, 0.3889, 0.05556, 0.4444, 0.0, 0.4444, 0.0, 0.3333, 0.05556, 0.3333, 0.05556, 0.3889, 0.0, 0.3889, 0.05556, 0.3333, 0.1111, 0.3333, 0.1111, 0.3889, 0.05556, 0.3889, 0.0, 0.2778, 0.05556, 0.2778, 0.05556, 0.3333, 0.0, 0.3333, 0.0, 0.2222, 0.05556, 0.2222, 0.05556, 0.2778, 0.0, 0.2778, 0.05556, 0.2222, 0.1111, 0.2222, 0.1111, 0.2778, 0.05556, 0.2778, 0.0, 0.1667, 0.05556, 0.1667, 0.05556, 0.2222, 0.0, 0.2222, 0.0, 0.1111, 0.05556, 0.1111, 0.05556, 0.1667, 0.0, 0.1667, 0.05556, 0.1111, 0.1111, 0.1111, 0.1111, 0.1667, 0.05556, 0.1667, 0.0, 0.05556, 0.05556, 0.05556, 0.05556, 0.1111, 0.0, 0.1111, 0.0, 0.0, 0.05556, 0.0, 0.05556, 0.05556, 0.0, 0.05556, 0.05556, 0.0, 0.1111, 0.0, 0.1111, 0.05556, 0.05556, 0.05556, 0.7778, 0.9444, 0.8333, 0.9444, 0.8333, 1.0, 0.7778, 1.0, 0.7778, 0.8889, 0.8333, 0.8889, 0.8333, 0.9444, 0.7778, 0.9444, 0.8333, 0.8889, 0.8889, 0.8889, 0.8889, 0.9444, 0.8333, 0.9444, 0.6667, 0.9444, 0.7222, 0.9444, 0.7222, 1.0, 0.6667, 1.0, 0.6667, 0.8889, 0.7222, 0.8889, 0.7222, 0.9444, 0.6667, 0.9444, 0.7222, 0.8889, 0.7778, 0.8889, 0.7778, 0.9444, 0.7222, 0.9444, 0.5556, 0.9444, 0.6111, 0.9444, 0.6111, 1.0, 0.5556, 1.0, 0.5556, 0.8889, 0.6111, 0.8889, 0.6111, 0.9444, 0.5556, 0.9444, 0.6111, 0.8889, 0.6667, 0.8889, 0.6667, 0.9444, 0.6111, 0.9444, 0.4444, 0.9444, 0.5, 0.9444, 0.5, 1.0, 0.4444, 1.0, 0.4444, 0.8889, 0.5, 0.8889, 0.5, 0.9444, 0.4444, 0.9444, 0.5, 0.8889, 0.5556, 0.8889, 0.5556, 0.9444, 0.5, 0.9444, 0.3333, 0.9444, 0.3889, 0.9444, 0.3889, 1.0, 0.3333, 1.0, 0.3333, 0.8889, 0.3889, 0.8889, 0.3889, 0.9444, 0.3333, 0.9444, 0.3889, 0.8889, 0.4444, 0.8889, 0.4444, 0.9444, 0.3889, 0.9444, 0.2222, 0.9444, 0.2778, 0.9444, 0.2778, 1.0, 0.2222, 1.0, 0.2222, 0.8889, 0.2778, 0.8889, 0.2778, 0.9444, 0.2222, 0.9444, 0.2778, 0.8889, 0.3333, 0.8889, 0.3333, 0.9444, 0.2778, 0.9444, 0.1111, 0.9444, 0.1667, 0.9444, 0.1667, 1.0, 0.1111, 1.0, 0.1111, 0.8889, 0.1667, 0.8889, 0.1667, 0.9444, 0.1111, 0.9444, 0.1667, 0.8889, 0.2222, 0.8889, 0.2222, 0.9444, 0.1667, 0.9444, 0.0, 0.9444, 0.05556, 0.9444, 0.05556, 1.0, 0.0, 1.0, 0.0, 0.8889, 0.05556, 0.8889, 0.05556, 0.9444, 0.0, 0.9444, 0.05556, 0.8889, 0.1111, 0.8889, 0.1111, 0.9444, 0.05556, 0.9444, 0.8889, 0.9444, 0.9444, 0.9444, 0.9444, 1.0, 0.8889, 1.0, 0.8889, 0.8889, 0.9444, 0.8889, 0.9444, 0.9444, 0.8889, 0.9444, 0.9444, 0.8889, 1.0, 0.8889, 1.0, 0.9444, 0.9444, 0.9444])
me_plane.materials.append(mat_material_002)
me_plane.update()
me_cube_001 = bpy.data.meshes.new('Cube.001')
me_cube_001.from_pydata([(-1.0, -1.0, -1.0), (-1.0, -1.0, 1.0), (-1.0, 1.0, -1.0), (-1.0, 1.0, 1.0), (1.0, -1.0, -1.0), (1.0, -1.0, 1.0), (1.0, 1.0, -1.0), (1.0, 1.0, 1.0), (-1.011, 0.7166, -1.011), (-1.018, 0.4309, -1.018), (-1.022, 0.1438, -1.022), (-1.022, -0.1438, -1.022), (-1.018, -0.4309, -1.018), (-1.011, -0.7166, -1.011), (-1.011, -1.011, -0.7166), (-1.018, -1.018, -0.4309), (-1.022, -1.022, -0.1438), (-1.022, -1.022, 0.1438), (-1.018, -1.018, 0.4309), (-1.011, -1.011, 0.7166), (-1.011, -0.7166, 1.011), (-1.018, -0.4309, 1.018), (-1.022, -0.1438, 1.022), (-1.022, 0.1438, 1.022), (-1.018, 0.4309, 1.018), (-1.011, 0.7166, 1.011), (-1.011, 1.011, 0.7166), (-1.018, 1.018, 0.4309), (-1.022, 1.022, 0.1438), (-1.022, 1.022, -0.1438), (-1.018, 1.018, -0.4309), (-1.011, 1.011, -0.7166), (0.7166, 1.011, -1.011), (0.4309, 1.018, -1.018), (0.1438, 1.022, -1.022), (-0.1438, 1.022, -1.022), (-0.4309, 1.018, -1.018), (-0.7166, 1.011, -1.011), (-0.7166, 1.011, 1.011), (-0.4309, 1.018, 1.018), (-0.1438, 1.022, 1.022), (0.1438, 1.022, 1.022), (0.4309, 1.018, 1.018), (0.7166, 1.011, 1.011), (1.011, 1.011, 0.7166), (1.018, 1.018, 0.4309), (1.022, 1.022, 0.1438), (1.022, 1.022, -0.1438), (1.018, 1.018, -0.4309), (1.011, 1.011, -0.7166), (1.011, -0.7166, -1.011), (1.018, -0.4309, -1.018), (1.022, -0.1438, -1.022), (1.022, 0.1438, -1.022), (1.018, 0.4309, -1.018), (1.011, 0.7166, -1.011), (1.011, 0.7166, 1.011), (1.018, 0.4309, 1.018), (1.022, 0.1438, 1.022), (1.022, -0.1438, 1.022), (1.018, -0.4309, 1.018), (1.011, -0.7166, 1.011), (1.011, -1.011, 0.7166), (1.018, -1.018, 0.4309), (1.022, -1.022, 0.1438), (1.022, -1.022, -0.1438), (1.018, -1.018, -0.4309), (1.011, -1.011, -0.7166), (-0.7166, -1.011, -1.011), (-0.4309, -1.018, -1.018), (-0.1438, -1.022, -1.022), (0.1438, -1.022, -1.022), (0.4309, -1.018, -1.018), (0.7166, -1.011, -1.011), (0.7166, -1.011, 1.011), (0.4309, -1.018, 1.018), (0.1438, -1.022, 1.022), (-0.1438, -1.022, 1.022), (-0.4309, -1.018, 1.018), (-0.7166, -1.011, 1.011), (0.7266, 0.7249, 1.025), (0.7335, 0.4361, 1.035), (0.737, 0.1456, 1.039), (0.737, -0.1456, 1.039), (0.7335, -0.4361, 1.035), (0.7266, -0.7249, 1.025), (0.4383, 0.7308, 1.036), (0.4435, 0.4399, 1.048), (0.4462, 0.1469, 1.054), (0.4462, -0.1469, 1.054), (0.4435, -0.4399, 1.048), (0.4383, -0.7308, 1.036), (0.1466, 0.7338, 1.042), (0.1486, 0.4419, 1.056), (0.1496, 0.1476, 1.063), (0.1496, -0.1476, 1.063), (0.1486, -0.4419, 1.056), (0.1466, -0.7338, 1.042), (-0.1466, 0.7338, 1.042), (-0.1486, 0.4419, 1.056), (-0.1496, 0.1476, 1.063), (-0.1496, -0.1476, 1.063), (-0.1486, -0.4419, 1.056), (-0.1466, -0.7338, 1.042), (-0.4383, 0.7308, 1.036), (-0.4435, 0.4399, 1.048), (-0.4462, 0.1469, 1.054), (-0.4462, -0.1469, 1.054), (-0.4435, -0.4399, 1.048), (-0.4383, -0.7308, 1.036), (-0.7266, 0.7249, 1.025), (-0.7335, 0.4361, 1.035), (-0.737, 0.1456, 1.039), (-0.737, -0.1456, 1.039), (-0.7335, -0.4361, 1.035), (-0.7266, -0.7249, 1.025), (-0.7266, 0.7249, -1.025), (-0.7335, 0.4361, -1.035), (-0.737, 0.1456, -1.039), (-0.737, -0.1456, -1.039), (-0.7335, -0.4361, -1.035), (-0.7266, -0.7249, -1.025), (-0.4383, 0.7308, -1.036), (-0.4435, 0.4399, -1.048), (-0.4462, 0.1469, -1.054), (-0.4462, -0.1469, -1.054), (-0.4435, -0.4399, -1.048), (-0.4383, -0.7308, -1.036), (-0.1466, 0.7338, -1.042), (-0.1486, 0.4419, -1.056), (-0.1496, 0.1476, -1.063), (-0.1496, -0.1476, -1.063), (-0.1486, -0.4419, -1.056), (-0.1466, -0.7338, -1.042), (0.1466, 0.7338, -1.042), (0.1486, 0.4419, -1.056), (0.1496, 0.1476, -1.063), (0.1496, -0.1476, -1.063), (0.1486, -0.4419, -1.056), (0.1466, -0.7338, -1.042), (0.4383, 0.7308, -1.036), (0.4435, 0.4399, -1.048), (0.4462, 0.1469, -1.054), (0.4462, -0.1469, -1.054), (0.4435, -0.4399, -1.048), (0.4383, -0.7308, -1.036), (0.7266, 0.7249, -1.025), (0.7335, 0.4361, -1.035), (0.737, 0.1456, -1.039), (0.737, -0.1456, -1.039), (0.7335, -0.4361, -1.035), (0.7266, -0.7249, -1.025), (0.7249, -1.025, -0.7266), (0.4361, -1.035, -0.7335), (0.1456, -1.039, -0.737), (-0.1456, -1.039, -0.737), (-0.4361, -1.035, -0.7335), (-0.7249, -1.025, -0.7266), (0.7308, -1.036, -0.4383), (0.4399, -1.048, -0.4435), (0.1469, -1.054, -0.4462), (-0.1469, -1.054, -0.4462), (-0.4399, -1.048, -0.4435), (-0.7308, -1.036, -0.4383), (0.7338, -1.042, -0.1466), (0.4419, -1.056, -0.1486), (0.1476, -1.063, -0.1496), (-0.1476, -1.063, -0.1496), (-0.4419, -1.056, -0.1486), (-0.7338, -1.042, -0.1466), (0.7338, -1.042, 0.1466), (0.4419, -1.056, 0.1486), (0.1476, -1.063, 0.1496), (-0.1476, -1.063, 0.1496), (-0.4419, -1.056, 0.1486), (-0.7338, -1.042, 0.1466), (0.7308, -1.036, 0.4383), (0.4399, -1.048, 0.4435), (0.1469, -1.054, 0.4462), (-0.1469, -1.054, 0.4462), (-0.4399, -1.048, 0.4435), (-0.7308, -1.036, 0.4383), (0.7249, -1.025, 0.7266), (0.4361, -1.035, 0.7335), (0.1456, -1.039, 0.737), (-0.1456, -1.039, 0.737), (-0.4361, -1.035, 0.7335), (-0.7249, -1.025, 0.7266), (1.025, 0.7249, -0.7266), (1.035, 0.4361, -0.7335), (1.039, 0.1456, -0.737), (1.039, -0.1456, -0.737), (1.035, -0.4361, -0.7335), (1.025, -0.7249, -0.7266), (1.036, 0.7308, -0.4383), (1.048, 0.4399, -0.4435), (1.054, 0.1469, -0.4462), (1.054, -0.1469, -0.4462), (1.048, -0.4399, -0.4435), (1.036, -0.7308, -0.4383), (1.042, 0.7338, -0.1466), (1.056, 0.4419, -0.1486), (1.063, 0.1476, -0.1496), (1.063, -0.1476, -0.1496), (1.056, -0.4419, -0.1486), (1.042, -0.7338, -0.1466), (1.042, 0.7338, 0.1466), (1.056, 0.4419, 0.1486), (1.063, 0.1476, 0.1496), (1.063, -0.1476, 0.1496), (1.056, -0.4419, 0.1486), (1.042, -0.7338, 0.1466), (1.036, 0.7308, 0.4383), (1.048, 0.4399, 0.4435), (1.054, 0.1469, 0.4462), (1.054, -0.1469, 0.4462), (1.048, -0.4399, 0.4435), (1.036, -0.7308, 0.4383), (1.025, 0.7249, 0.7266), (1.035, 0.4361, 0.7335), (1.039, 0.1456, 0.737), (1.039, -0.1456, 0.737), (1.035, -0.4361, 0.7335), (1.025, -0.7249, 0.7266), (-0.7249, 1.025, -0.7266), (-0.4361, 1.035, -0.7335), (-0.1456, 1.039, -0.737), (0.1456, 1.039, -0.737), (0.4361, 1.035, -0.7335), (0.7249, 1.025, -0.7266), (-0.7308, 1.036, -0.4383), (-0.4399, 1.048, -0.4435), (-0.1469, 1.054, -0.4462), (0.1469, 1.054, -0.4462), (0.4399, 1.048, -0.4435), (0.7308, 1.036, -0.4383), (-0.7338, 1.042, -0.1466), (-0.4419, 1.056, -0.1486), (-0.1476, 1.063, -0.1496), (0.1476, 1.063, -0.1496), (0.4419, 1.056, -0.1486), (0.7338, 1.042, -0.1466), (-0.7338, 1.042, 0.1466), (-0.4419, 1.056, 0.1486), (-0.1476, 1.063, 0.1496), (0.1476, 1.063, 0.1496), (0.4419, 1.056, 0.1486), (0.7338, 1.042, 0.1466), (-0.7308, 1.036, 0.4383), (-0.4399, 1.048, 0.4435), (-0.1469, 1.054, 0.4462), (0.1469, 1.054, 0.4462), (0.4399, 1.048, 0.4435), (0.7308, 1.036, 0.4383), (-0.7249, 1.025, 0.7266), (-0.4361, 1.035, 0.7335), (-0.1456, 1.039, 0.737), (0.1456, 1.039, 0.737), (0.4361, 1.035, 0.7335), (0.7249, 1.025, 0.7266), (-1.025, -0.7249, -0.7266), (-1.035, -0.4361, -0.7335), (-1.039, -0.1456, -0.737), (-1.039, 0.1456, -0.737), (-1.035, 0.4361, -0.7335), (-1.025, 0.7249, -0.7266), (-1.036, -0.7308, -0.4383), (-1.048, -0.4399, -0.4435), (-1.054, -0.1469, -0.4462), (-1.054, 0.1469, -0.4462), (-1.048, 0.4399, -0.4435), (-1.036, 0.7308, -0.4383), (-1.042, -0.7338, -0.1466), (-1.056, -0.4419, -0.1486), (-1.063, -0.1476, -0.1496), (-1.063, 0.1476, -0.1496), (-1.056, 0.4419, -0.1486), (-1.042, 0.7338, -0.1466), (-1.042, -0.7338, 0.1466), (-1.056, -0.4419, 0.1486), (-1.063, -0.1476, 0.1496), (-1.063, 0.1476, 0.1496), (-1.056, 0.4419, 0.1486), (-1.042, 0.7338, 0.1466), (-1.036, -0.7308, 0.4383), (-1.048, -0.4399, 0.4435), (-1.054, -0.1469, 0.4462), (-1.054, 0.1469, 0.4462), (-1.048, 0.4399, 0.4435), (-1.036, 0.7308, 0.4383), (-1.025, -0.7249, 0.7266), (-1.035, -0.4361, 0.7335), (-1.039, -0.1456, 0.737), (-1.039, 0.1456, 0.737), (-1.035, 0.4361, 0.7335), (-1.025, 0.7249, 0.7266), (0.9264, 0.7259, -0.4357), (0.9385, 0.435, -0.4409), (0.9446, 0.1469, -0.4429), (0.9446, -0.1469, -0.4429), (0.9385, -0.435, -0.4409), (0.9264, -0.7259, -0.4357), (0.9326, 0.729, -0.144), (0.9464, 0.437, -0.1459), (0.9534, 0.1476, -0.1464), (0.9534, -0.1476, -0.1464), (0.9464, -0.437, -0.1459), (0.9326, -0.729, -0.144), (0.9326, 0.729, 0.144), (0.9464, 0.437, 0.1459), (0.9534, 0.1476, 0.1464), (0.9534, -0.1476, 0.1464), (0.9464, -0.437, 0.1459), (0.9326, -0.729, 0.144), (0.9264, 0.7259, 0.4357), (0.9385, 0.435, 0.4409), (0.9446, 0.1469, 0.4429), (0.9446, -0.1469, 0.4429), (0.9385, -0.435, 0.4409), (0.9264, -0.7259, 0.4357), (0.9385, -0.435, 0.4409), (0.9464, -0.437, 0.1459), (0.9326, -0.729, 0.144), (0.9264, -0.7259, 0.4357), (0.9446, 0.1469, 0.4429), (0.9534, 0.1476, 0.1464), (0.9534, -0.1476, 0.1464), (0.9446, -0.1469, 0.4429), (0.9264, 0.7259, 0.4357), (0.9326, 0.729, 0.144), (0.9464, 0.437, 0.1459), (0.9385, 0.435, 0.4409), (0.9464, 0.437, -0.1459), (0.9326, 0.729, -0.144), (0.9264, 0.7259, -0.4357), (0.9385, 0.435, -0.4409), (1.054, -0.1469, -0.4462), (1.063, -0.1476, -0.1496), (1.063, 0.1476, -0.1496), (1.054, 0.1469, -0.4462), (1.042, -0.7338, -0.1466), (1.056, -0.4419, -0.1486), (1.048, -0.4399, -0.4435), (1.036, -0.7308, -0.4383), (-0.9621, -0.1476, -0.1496), (-0.9621, 0.1476, -0.1496), (-0.9621, -0.1476, 0.1496), (-0.9621, 0.1476, 0.1496), (-0.9621, -0.1476, -0.1496), (-0.9621, 0.1476, -0.1496), (-0.9621, -0.1476, 0.1496), (-0.9621, 0.1476, 0.1496), (0.7169, -0.8177, -0.7178), (0.4282, -0.8274, -0.7247), (0.7228, -0.8285, -0.4296), (0.4319, -0.8406, -0.4348), (0.1476, -0.8552, -0.1496), (-0.1476, -0.8552, -0.1496), (0.1476, -0.8552, 0.1496), (-0.1476, -0.8552, 0.1496), (-0.4319, -0.8406, 0.4348), (-0.7228, -0.8285, 0.4296), (-0.4282, -0.8274, 0.7247), (-0.7169, -0.8177, 0.7178), (-0.4282, -0.8274, 0.7247), (-0.4319, -0.8406, 0.4348), (-0.7228, -0.8285, 0.4296), (-0.7169, -0.8177, 0.7178), (-0.1476, -0.8552, 0.1496), (0.1476, -0.8552, 0.1496), (-0.1476, -0.8552, -0.1496), (0.1476, -0.8552, -0.1496), (0.4282, -0.8274, -0.7247), (0.4319, -0.8406, -0.4348), (0.7169, -0.8177, -0.7178), (0.7228, -0.8285, -0.4296), (-0.7222, 0.9548, -0.7236), (-0.4334, 0.9645, -0.7305), (0.4334, 0.9645, -0.7305), (0.7222, 0.9548, -0.7236), (-0.7281, 0.9656, -0.4354), (-0.4372, 0.9777, -0.4406), (0.4372, 0.9777, -0.4406), (0.7281, 0.9656, -0.4354), (-0.7281, 0.9656, 0.4354), (-0.4372, 0.9777, 0.4406), (0.4372, 0.9777, 0.4406), (0.7281, 0.9656, 0.4354), (-0.7222, 0.9548, 0.7236), (-0.4334, 0.9645, 0.7305), (0.4334, 0.9645, 0.7305), (0.7222, 0.9548, 0.7236), (0.4361, 1.035, 0.7335), (0.4399, 1.048, 0.4435), (0.7308, 1.036, 0.4383), (0.7249, 1.025, 0.7266), (-0.7222, 0.9548, 0.7236), (-0.7281, 0.9656, 0.4354), (-0.4372, 0.9777, 0.4406), (-0.4334, 0.9645, 0.7305), (-0.4372, 0.9777, -0.4406), (-0.7281, 0.9656, -0.4354), (-0.7222, 0.9548, -0.7236), (-0.4334, 0.9645, -0.7305), (0.7222, 0.9548, -0.7236), (0.7281, 0.9656, -0.4354), (0.4372, 0.9777, -0.4406), (0.4334, 0.9645, -0.7305), (0.7304, 0.1456, 0.9066), (0.7304, -0.1456, 0.9066), (0.4396, 0.1469, 0.9211), (0.4396, -0.1469, 0.9211), (-0.4396, 0.1469, 0.9211), (-0.4396, -0.1469, 0.9211), (-0.7304, 0.1456, 0.9066), (-0.7304, -0.1456, 0.9066), (-0.7304, -0.1456, 0.9066), (-0.7304, 0.1456, 0.9066), (-0.4396, -0.1469, 0.9211), (-0.4396, 0.1469, 0.9211), (0.4396, 0.1469, 0.9211), (0.7304, 0.1456, 0.9066), (0.7304, -0.1456, 0.9066), (0.4396, -0.1469, 0.9211), (-0.724, 0.7226, -0.9645), (-0.7309, 0.4338, -0.9742), (-0.7309, -0.4338, -0.9742), (-0.724, -0.7226, -0.9645), (-0.4358, 0.7285, -0.9753), (-0.441, 0.4376, -0.9874), (-0.441, -0.4376, -0.9874), (-0.4358, -0.7285, -0.9753), (-0.1496, 0.1476, -1.002), (-0.1496, -0.1476, -1.002), (0.1496, 0.1476, -1.002), (0.1496, -0.1476, -1.002), (0.4358, 0.7285, -0.9753), (0.441, 0.4376, -0.9874), (0.441, -0.4376, -0.9874), (0.4358, -0.7285, -0.9753), (0.724, 0.7226, -0.9645), (0.7309, 0.4338, -0.9742), (0.7309, -0.4338, -0.9742), (0.724, -0.7226, -0.9645), (-0.4383, -0.7308, -1.036), (-0.4435, -0.4399, -1.048), (-0.7335, -0.4361, -1.035), (-0.7266, -0.7249, -1.025), (0.7309, -0.4338, -0.9742), (0.441, -0.4376, -0.9874), (0.4358, -0.7285, -0.9753), (0.724, -0.7226, -0.9645), (0.1496, 0.1476, -1.002), (-0.1496, 0.1476, -1.002), (0.1496, -0.1476, -1.002), (-0.1496, -0.1476, -1.002), (-0.441, 0.4376, -0.9874), (-0.4358, 0.7285, -0.9753), (-0.724, 0.7226, -0.9645), (-0.7309, 0.4338, -0.9742), (0.724, 0.7226, -0.9645), (0.4358, 0.7285, -0.9753), (0.441, 0.4376, -0.9874), (0.7309, 0.4338, -0.9742)], [], [(295, 25, 3, 26), (259, 43, 7, 44), (223, 61, 5, 62), (187, 79, 1, 19), (151, 50, 4, 73), (115, 20, 1, 79), (61, 85, 74, 5), (85, 91, 75, 74), (91, 97, 76, 75), (97, 103, 77, 76), (103, 109, 78, 77), (109, 115, 79, 78), (7, 43, 80, 56), (56, 80, 81, 57), (57, 81, 82, 58), (58, 82, 83, 59), (59, 83, 84, 60), (60, 84, 85, 61), (43, 42, 86, 80), (80, 86, 87, 81), (81, 87, 88, 82), (417, 416, 415, 414), (83, 89, 90, 84), (84, 90, 91, 85), (42, 41, 92, 86), (86, 92, 93, 87), (87, 93, 94, 88), (88, 94, 95, 89), (89, 95, 96, 90), (90, 96, 97, 91), (41, 40, 98, 92), (92, 98, 99, 93), (93, 99, 100, 94), (94, 100, 101, 95), (95, 101, 102, 96), (96, 102, 103, 97), (40, 39, 104, 98), (98, 104, 105, 99), (99, 105, 106, 100), (100, 106, 107, 101), (101, 107, 108, 102), (102, 108, 109, 103), (39, 38, 110, 104), (104, 110, 111, 105), (105, 111, 112, 106), (421, 420, 410, 408), (107, 113, 114, 108), (108, 114, 115, 109), (38, 3, 25, 110), (110, 25, 24, 111), (111, 24, 23, 112), (112, 23, 22, 113), (113, 22, 21, 114), (114, 21, 20, 115), (13, 121, 68, 0), (121, 127, 69, 68), (127, 133, 70, 69), (133, 139, 71, 70), (139, 145, 72, 71), (145, 151, 73, 72), (2, 37, 116, 8), (8, 116, 117, 9), (9, 117, 118, 10), (10, 118, 119, 11), (11, 119, 120, 12), (12, 120, 121, 13), (37, 36, 122, 116), (452, 454, 435, 434), (117, 123, 124, 118), (118, 124, 125, 119), (119, 125, 126, 120), (453, 452, 434, 432), (36, 35, 128, 122), (122, 128, 129, 123), (123, 129, 130, 124), (124, 130, 131, 125), (125, 131, 132, 126), (126, 132, 133, 127), (35, 34, 134, 128), (128, 134, 135, 129), (129, 135, 136, 130), (459, 458, 424, 425), (131, 137, 138, 132), (132, 138, 139, 133), (34, 33, 140, 134), (134, 140, 141, 135), (135, 141, 142, 136), (136, 142, 143, 137), (137, 143, 144, 138), (138, 144, 145, 139), (33, 32, 146, 140), (449, 448, 442, 438), (141, 147, 148, 142), (142, 148, 149, 143), (143, 149, 150, 144), (457, 456, 429, 428), (32, 6, 55, 146), (146, 55, 54, 147), (147, 54, 53, 148), (148, 53, 52, 149), (149, 52, 51, 150), (150, 51, 50, 151), (68, 157, 14, 0), (157, 163, 15, 14), (163, 169, 16, 15), (169, 175, 17, 16), (175, 181, 18, 17), (181, 187, 19, 18), (4, 67, 152, 73), (73, 152, 153, 72), (72, 153, 154, 71), (71, 154, 155, 70), (70, 155, 156, 69), (69, 156, 157, 68), (67, 66, 158, 152), (373, 372, 353, 355), (153, 159, 160, 154), (154, 160, 161, 155), (155, 161, 162, 156), (156, 162, 163, 157), (66, 65, 164, 158), (158, 164, 165, 159), (159, 165, 166, 160), (160, 166, 167, 161), (161, 167, 168, 162), (162, 168, 169, 163), (65, 64, 170, 164), (164, 170, 171, 165), (165, 171, 172, 166), (369, 368, 359, 358), (167, 173, 174, 168), (168, 174, 175, 169), (64, 63, 176, 170), (170, 176, 177, 171), (171, 177, 178, 172), (172, 178, 179, 173), (173, 179, 180, 174), (174, 180, 181, 175), (63, 62, 182, 176), (176, 182, 183, 177), (177, 183, 184, 178), (178, 184, 185, 179), (179, 185, 186, 180), (365, 364, 362, 360), (62, 5, 74, 182), (182, 74, 75, 183), (183, 75, 76, 184), (184, 76, 77, 185), (185, 77, 78, 186), (186, 78, 79, 187), (50, 193, 67, 4), (193, 199, 66, 67), (199, 205, 65, 66), (205, 211, 64, 65), (211, 217, 63, 64), (217, 223, 62, 63), (6, 49, 188, 55), (55, 188, 189, 54), (54, 189, 190, 53), (53, 190, 191, 52), (52, 191, 192, 51), (51, 192, 193, 50), (49, 48, 194, 188), (188, 194, 195, 189), (189, 195, 196, 190), (190, 196, 197, 191), (191, 197, 198, 192), (192, 198, 199, 193), (48, 47, 200, 194), (340, 343, 301, 307), (195, 201, 202, 196), (329, 328, 314, 308), (197, 203, 204, 198), (342, 341, 306, 300), (47, 46, 206, 200), (200, 206, 207, 201), (201, 207, 208, 202), (202, 208, 209, 203), (203, 209, 210, 204), (204, 210, 211, 205), (46, 45, 212, 206), (343, 342, 300, 301), (207, 213, 214, 208), (341, 340, 307, 306), (209, 215, 216, 210), (337, 336, 299, 305), (45, 44, 218, 212), (212, 218, 219, 213), (213, 219, 220, 214), (214, 220, 221, 215), (215, 221, 222, 216), (216, 222, 223, 217), (44, 7, 56, 218), (218, 56, 57, 219), (219, 57, 58, 220), (220, 58, 59, 221), (221, 59, 60, 222), (222, 60, 61, 223), (32, 229, 49, 6), (229, 235, 48, 49), (235, 241, 47, 48), (241, 247, 46, 47), (247, 253, 45, 46), (253, 259, 44, 45), (2, 31, 224, 37), (37, 224, 225, 36), (36, 225, 226, 35), (35, 226, 227, 34), (34, 227, 228, 33), (33, 228, 229, 32), (31, 30, 230, 224), (403, 402, 376, 377), (225, 231, 232, 226), (226, 232, 233, 227), (227, 233, 234, 228), (393, 392, 390, 386), (30, 29, 236, 230), (230, 236, 237, 231), (231, 237, 238, 232), (232, 238, 239, 233), (233, 239, 240, 234), (234, 240, 241, 235), (29, 28, 242, 236), (236, 242, 243, 237), (237, 243, 244, 238), (238, 244, 245, 239), (239, 245, 246, 240), (240, 246, 247, 241), (28, 27, 248, 242), (242, 248, 249, 243), (243, 249, 250, 244), (244, 250, 251, 245), (245, 251, 252, 246), (246, 252, 253, 247), (27, 26, 254, 248), (401, 400, 381, 380), (249, 255, 256, 250), (250, 256, 257, 251), (251, 257, 258, 252), (405, 404, 379, 383), (26, 3, 38, 254), (254, 38, 39, 255), (255, 39, 40, 256), (256, 40, 41, 257), (257, 41, 42, 258), (258, 42, 43, 259), (8, 265, 31, 2), (265, 271, 30, 31), (271, 277, 29, 30), (277, 283, 28, 29), (283, 289, 27, 28), (289, 295, 26, 27), (0, 14, 260, 13), (13, 260, 261, 12), (12, 261, 262, 11), (11, 262, 263, 10), (10, 263, 264, 9), (9, 264, 265, 8), (14, 15, 266, 260), (260, 266, 267, 261), (261, 267, 268, 262), (262, 268, 269, 263), (263, 269, 270, 264), (264, 270, 271, 265), (15, 16, 272, 266), (266, 272, 273, 267), (267, 273, 274, 268), (268, 274, 275, 269), (269, 275, 276, 270), (270, 276, 277, 271), (16, 17, 278, 272), (272, 278, 279, 273), (273, 279, 280, 274), (349, 348, 344, 345), (275, 281, 282, 276), (276, 282, 283, 277), (17, 18, 284, 278), (278, 284, 285, 279), (279, 285, 286, 280), (280, 286, 287, 281), (281, 287, 288, 282), (282, 288, 289, 283), (18, 19, 290, 284), (284, 290, 291, 285), (285, 291, 292, 286), (286, 292, 293, 287), (287, 293, 294, 288), (288, 294, 295, 289), (19, 1, 20, 290), (290, 20, 21, 291), (291, 21, 22, 292), (292, 22, 23, 293), (293, 23, 24, 294), (294, 24, 25, 295), (296, 302, 303, 297), (298, 304, 305, 299), (300, 306, 307, 301), (308, 314, 315, 309), (310, 316, 317, 311), (312, 318, 319, 313), (331, 330, 309, 315), (328, 331, 315, 314), (330, 329, 308, 309), (333, 332, 303, 302), (325, 324, 316, 310), (335, 334, 296, 297), (334, 333, 302, 296), (327, 326, 311, 317), (324, 327, 317, 316), (326, 325, 310, 311), (332, 335, 297, 303), (338, 337, 305, 304), (321, 320, 318, 312), (336, 339, 298, 299), (339, 338, 304, 298), (323, 322, 313, 319), (320, 323, 319, 318), (322, 321, 312, 313), (211, 210, 321, 322), (216, 217, 323, 320), (217, 211, 322, 323), (210, 216, 320, 321), (209, 208, 325, 326), (214, 215, 327, 324), (215, 209, 326, 327), (208, 214, 324, 325), (207, 206, 329, 330), (212, 213, 331, 328), (213, 207, 330, 331), (206, 212, 328, 329), (201, 195, 335, 332), (194, 200, 333, 334), (195, 194, 334, 335), (200, 201, 332, 333), (196, 202, 338, 339), (197, 196, 339, 336), (202, 203, 337, 338), (203, 197, 336, 337), (204, 205, 340, 341), (199, 198, 342, 343), (198, 204, 341, 342), (205, 199, 343, 340), (344, 346, 347, 345), (348, 350, 346, 344), (350, 351, 347, 346), (351, 349, 345, 347), (281, 275, 349, 351), (280, 281, 351, 350), (274, 280, 350, 348), (275, 274, 348, 349), (352, 354, 355, 353), (356, 358, 359, 357), (360, 362, 363, 361), (368, 370, 357, 359), (372, 374, 352, 353), (367, 366, 361, 363), (375, 373, 355, 354), (366, 365, 360, 361), (364, 367, 363, 362), (374, 375, 354, 352), (371, 369, 358, 356), (370, 371, 356, 357), (186, 187, 367, 364), (181, 180, 365, 366), (187, 181, 366, 367), (180, 186, 364, 365), (167, 166, 371, 370), (166, 172, 369, 371), (173, 167, 370, 368), (172, 173, 368, 369), (152, 158, 375, 374), (158, 159, 373, 375), (153, 152, 374, 372), (159, 153, 372, 373), (376, 380, 381, 377), (378, 382, 383, 379), (384, 388, 389, 385), (386, 390, 391, 387), (395, 394, 387, 391), (402, 401, 380, 376), (392, 395, 391, 390), (394, 393, 386, 387), (400, 403, 377, 381), (397, 396, 388, 384), (406, 405, 383, 382), (404, 407, 378, 379), (399, 398, 385, 389), (396, 399, 389, 388), (407, 406, 382, 378), (398, 397, 384, 385), (253, 252, 393, 394), (258, 259, 395, 392), (259, 253, 394, 395), (252, 258, 392, 393), (249, 248, 397, 398), (254, 255, 399, 396), (255, 249, 398, 399), (248, 254, 396, 397), (231, 225, 403, 400), (224, 230, 401, 402), (230, 231, 400, 401), (225, 224, 402, 403), (228, 234, 406, 407), (229, 228, 407, 404), (234, 235, 405, 406), (235, 229, 404, 405), (408, 410, 411, 409), (412, 414, 415, 413), (422, 421, 408, 409), (420, 423, 411, 410), (416, 418, 413, 415), (423, 422, 409, 411), (418, 419, 412, 413), (419, 417, 414, 412), (106, 112, 417, 419), (107, 106, 419, 418), (113, 107, 418, 416), (112, 113, 416, 417), (89, 83, 422, 423), (88, 89, 423, 420), (83, 82, 421, 422), (82, 88, 420, 421), (424, 428, 429, 425), (426, 430, 431, 427), (432, 434, 435, 433), (436, 440, 441, 437), (438, 442, 443, 439), (451, 450, 439, 443), (455, 453, 432, 433), (458, 457, 428, 424), (454, 455, 433, 435), (448, 451, 443, 442), (450, 449, 438, 439), (456, 459, 425, 429), (461, 460, 440, 436), (445, 444, 431, 430), (447, 446, 426, 427), (463, 462, 437, 441), (460, 463, 441, 440), (446, 445, 430, 426), (462, 461, 436, 437), (444, 447, 427, 431), (127, 121, 447, 444), (120, 126, 445, 446), (121, 120, 446, 447), (126, 127, 444, 445), (145, 144, 449, 450), (150, 151, 451, 448), (151, 145, 450, 451), (144, 150, 448, 449), (137, 131, 455, 454), (131, 130, 453, 455), (130, 136, 452, 453), (136, 137, 454, 452), (123, 117, 459, 456), (116, 122, 457, 458), (122, 123, 456, 457), (117, 116, 458, 459), (141, 140, 461, 462), (146, 147, 463, 460), (147, 141, 462, 463), (140, 146, 460, 461)])
_uv = me_cube_001.uv_layers.new(name='UVMap')
_uv.uv.foreach_set('vector', [0.5893, 0.2143, 0.625, 0.2143, 0.625, 0.25, 0.5893, 0.25, 0.5893, 0.4643, 0.625, 0.4643, 0.625, 0.5, 0.5893, 0.5, 0.5893, 0.7143, 0.625, 0.7143, 0.625, 0.75, 0.5893, 0.75, 0.5893, 0.9643, 0.625, 0.9643, 0.625, 1.0, 0.5893, 1.0, 0.3393, 0.7143, 0.375, 0.7143, 0.375, 0.75, 0.3393, 0.75, 0.8393, 0.7143, 0.875, 0.7143, 0.875, 0.75, 0.8393, 0.75, 0.625, 0.7143, 0.6607, 0.7143, 0.6607, 0.75, 0.625, 0.75, 0.6607, 0.7143, 0.6964, 0.7143, 0.6964, 0.75, 0.6607, 0.75, 0.6964, 0.7143, 0.7321, 0.7143, 0.7321, 0.75, 0.6964, 0.75, 0.7321, 0.7143, 0.7679, 0.7143, 0.7679, 0.75, 0.7321, 0.75, 0.7679, 0.7143, 0.8036, 0.7143, 0.8036, 0.75, 0.7679, 0.75, 0.8036, 0.7143, 0.8393, 0.7143, 0.8393, 0.75, 0.8036, 0.75, 0.625, 0.5, 0.6607, 0.5, 0.6607, 0.5357, 0.625, 0.5357, 0.625, 0.5357, 0.6607, 0.5357, 0.6607, 0.5714, 0.625, 0.5714, 0.625, 0.5714, 0.6607, 0.5714, 0.6607, 0.6071, 0.625, 0.6071, 0.625, 0.6071, 0.6607, 0.6071, 0.6607, 0.6429, 0.625, 0.6429, 0.625, 0.6429, 0.6607, 0.6429, 0.6607, 0.6786, 0.625, 0.6786, 0.625, 0.6786, 0.6607, 0.6786, 0.6607, 0.7143, 0.625, 0.7143, 0.6607, 0.5, 0.6964, 0.5, 0.6964, 0.5357, 0.6607, 0.5357, 0.6607, 0.5357, 0.6964, 0.5357, 0.6964, 0.5714, 0.6607, 0.5714, 0.6607, 0.5714, 0.6964, 0.5714, 0.6964, 0.6071, 0.6607, 0.6071, 0.8393, 0.6071, 0.8393, 0.6429, 0.8393, 0.6429, 0.8393, 0.6071, 0.6607, 0.6429, 0.6964, 0.6429, 0.6964, 0.6786, 0.6607, 0.6786, 0.6607, 0.6786, 0.6964, 0.6786, 0.6964, 0.7143, 0.6607, 0.7143, 0.6964, 0.5, 0.7321, 0.5, 0.7321, 0.5357, 0.6964, 0.5357, 0.6964, 0.5357, 0.7321, 0.5357, 0.7321, 0.5714, 0.6964, 0.5714, 0.6964, 0.5714, 0.7321, 0.5714, 0.7321, 0.6071, 0.6964, 0.6071, 0.6964, 0.6071, 0.7321, 0.6071, 0.7321, 0.6429, 0.6964, 0.6429, 0.6964, 0.6429, 0.7321, 0.6429, 0.7321, 0.6786, 0.6964, 0.6786, 0.6964, 0.6786, 0.7321, 0.6786, 0.7321, 0.7143, 0.6964, 0.7143, 0.7321, 0.5, 0.7679, 0.5, 0.7679, 0.5357, 0.7321, 0.5357, 0.7321, 0.5357, 0.7679, 0.5357, 0.7679, 0.5714, 0.7321, 0.5714, 0.7321, 0.5714, 0.7679, 0.5714, 0.7679, 0.6071, 0.7321, 0.6071, 0.7321, 0.6071, 0.7679, 0.6071, 0.7679, 0.6429, 0.7321, 0.6429, 0.7321, 0.6429, 0.7679, 0.6429, 0.7679, 0.6786, 0.7321, 0.6786, 0.7321, 0.6786, 0.7679, 0.6786, 0.7679, 0.7143, 0.7321, 0.7143, 0.7679, 0.5, 0.8036, 0.5, 0.8036, 0.5357, 0.7679, 0.5357, 0.7679, 0.5357, 0.8036, 0.5357, 0.8036, 0.5714, 0.7679, 0.5714, 0.7679, 0.5714, 0.8036, 0.5714, 0.8036, 0.6071, 0.7679, 0.6071, 0.7679, 0.6071, 0.8036, 0.6071, 0.8036, 0.6429, 0.7679, 0.6429, 0.7679, 0.6429, 0.8036, 0.6429, 0.8036, 0.6786, 0.7679, 0.6786, 0.7679, 0.6786, 0.8036, 0.6786, 0.8036, 0.7143, 0.7679, 0.7143, 0.8036, 0.5, 0.8393, 0.5, 0.8393, 0.5357, 0.8036, 0.5357, 0.8036, 0.5357, 0.8393, 0.5357, 0.8393, 0.5714, 0.8036, 0.5714, 0.8036, 0.5714, 0.8393, 0.5714, 0.8393, 0.6071, 0.8036, 0.6071, 0.6607, 0.6071, 0.6964, 0.6071, 0.6964, 0.6071, 0.6607, 0.6071, 0.8036, 0.6429, 0.8393, 0.6429, 0.8393, 0.6786, 0.8036, 0.6786, 0.8036, 0.6786, 0.8393, 0.6786, 0.8393, 0.7143, 0.8036, 0.7143, 0.8393, 0.5, 0.875, 0.5, 0.875, 0.5357, 0.8393, 0.5357, 0.8393, 0.5357, 0.875, 0.5357, 0.875, 0.5714, 0.8393, 0.5714, 0.8393, 0.5714, 0.875, 0.5714, 0.875, 0.6071, 0.8393, 0.6071, 0.8393, 0.6071, 0.875, 0.6071, 0.875, 0.6429, 0.8393, 0.6429, 0.8393, 0.6429, 0.875, 0.6429, 0.875, 0.6786, 0.8393, 0.6786, 0.8393, 0.6786, 0.875, 0.6786, 0.875, 0.7143, 0.8393, 0.7143, 0.125, 0.7143, 0.1607, 0.7143, 0.1607, 0.75, 0.125, 0.75, 0.1607, 0.7143, 0.1964, 0.7143, 0.1964, 0.75, 0.1607, 0.75, 0.1964, 0.7143, 0.2321, 0.7143, 0.2321, 0.75, 0.1964, 0.75, 0.2321, 0.7143, 0.2679, 0.7143, 0.2679, 0.75, 0.2321, 0.75, 0.2679, 0.7143, 0.3036, 0.7143, 0.3036, 0.75, 0.2679, 0.75, 0.3036, 0.7143, 0.3393, 0.7143, 0.3393, 0.75, 0.3036, 0.75, 0.125, 0.5, 0.1607, 0.5, 0.1607, 0.5357, 0.125, 0.5357, 0.125, 0.5357, 0.1607, 0.5357, 0.1607, 0.5714, 0.125, 0.5714, 0.125, 0.5714, 0.1607, 0.5714, 0.1607, 0.6071, 0.125, 0.6071, 0.125, 0.6071, 0.1607, 0.6071, 0.1607, 0.6429, 0.125, 0.6429, 0.125, 0.6429, 0.1607, 0.6429, 0.1607, 0.6786, 0.125, 0.6786, 0.125, 0.6786, 0.1607, 0.6786, 0.1607, 0.7143, 0.125, 0.7143, 0.1607, 0.5, 0.1964, 0.5, 0.1964, 0.5357, 0.1607, 0.5357, 0.2679, 0.6071, 0.2679, 0.6429, 0.2679, 0.6429, 0.2679, 0.6071, 0.1607, 0.5714, 0.1964, 0.5714, 0.1964, 0.6071, 0.1607, 0.6071, 0.1607, 0.6071, 0.1964, 0.6071, 0.1964, 0.6429, 0.1607, 0.6429, 0.1607, 0.6429, 0.1964, 0.6429, 0.1964, 0.6786, 0.1607, 0.6786, 0.2321, 0.6071, 0.2679, 0.6071, 0.2679, 0.6071, 0.2321, 0.6071, 0.1964, 0.5, 0.2321, 0.5, 0.2321, 0.5357, 0.1964, 0.5357, 0.1964, 0.5357, 0.2321, 0.5357, 0.2321, 0.5714, 0.1964, 0.5714, 0.1964, 0.5714, 0.2321, 0.5714, 0.2321, 0.6071, 0.1964, 0.6071, 0.1964, 0.6071, 0.2321, 0.6071, 0.2321, 0.6429, 0.1964, 0.6429, 0.1964, 0.6429, 0.2321, 0.6429, 0.2321, 0.6786, 0.1964, 0.6786, 0.1964, 0.6786, 0.2321, 0.6786, 0.2321, 0.7143, 0.1964, 0.7143, 0.2321, 0.5, 0.2679, 0.5, 0.2679, 0.5357, 0.2321, 0.5357, 0.2321, 0.5357, 0.2679, 0.5357, 0.2679, 0.5714, 0.2321, 0.5714, 0.2321, 0.5714, 0.2679, 0.5714, 0.2679, 0.6071, 0.2321, 0.6071, 0.1607, 0.5714, 0.1607, 0.5357, 0.1607, 0.5357, 0.1607, 0.5714, 0.2321, 0.6429, 0.2679, 0.6429, 0.2679, 0.6786, 0.2321, 0.6786, 0.2321, 0.6786, 0.2679, 0.6786, 0.2679, 0.7143, 0.2321, 0.7143, 0.2679, 0.5, 0.3036, 0.5, 0.3036, 0.5357, 0.2679, 0.5357, 0.2679, 0.5357, 0.3036, 0.5357, 0.3036, 0.5714, 0.2679, 0.5714, 0.2679, 0.5714, 0.3036, 0.5714, 0.3036, 0.6071, 0.2679, 0.6071, 0.2679, 0.6071, 0.3036, 0.6071, 0.3036, 0.6429, 0.2679, 0.6429, 0.2679, 0.6429, 0.3036, 0.6429, 0.3036, 0.6786, 0.2679, 0.6786, 0.2679, 0.6786, 0.3036, 0.6786, 0.3036, 0.7143, 0.2679, 0.7143, 0.3036, 0.5, 0.3393, 0.5, 0.3393, 0.5357, 0.3036, 0.5357, 0.3036, 0.6786, 0.3393, 0.6786, 0.3393, 0.6786, 0.3036, 0.6786, 0.3036, 0.5714, 0.3393, 0.5714, 0.3393, 0.6071, 0.3036, 0.6071, 0.3036, 0.6071, 0.3393, 0.6071, 0.3393, 0.6429, 0.3036, 0.6429, 0.3036, 0.6429, 0.3393, 0.6429, 0.3393, 0.6786, 0.3036, 0.6786, 0.1964, 0.5357, 0.1964, 0.5714, 0.1964, 0.5714, 0.1964, 0.5357, 0.3393, 0.5, 0.375, 0.5, 0.375, 0.5357, 0.3393, 0.5357, 0.3393, 0.5357, 0.375, 0.5357, 0.375, 0.5714, 0.3393, 0.5714, 0.3393, 0.5714, 0.375, 0.5714, 0.375, 0.6071, 0.3393, 0.6071, 0.3393, 0.6071, 0.375, 0.6071, 0.375, 0.6429, 0.3393, 0.6429, 0.3393, 0.6429, 0.375, 0.6429, 0.375, 0.6786, 0.3393, 0.6786, 0.3393, 0.6786, 0.375, 0.6786, 0.375, 0.7143, 0.3393, 0.7143, 0.375, 0.9643, 0.4107, 0.9643, 0.4107, 1.0, 0.375, 1.0, 0.4107, 0.9643, 0.4464, 0.9643, 0.4464, 1.0, 0.4107, 1.0, 0.4464, 0.9643, 0.4821, 0.9643, 0.4821, 1.0, 0.4464, 1.0, 0.4821, 0.9643, 0.5179, 0.9643, 0.5179, 1.0, 0.4821, 1.0, 0.5179, 0.9643, 0.5536, 0.9643, 0.5536, 1.0, 0.5179, 1.0, 0.5536, 0.9643, 0.5893, 0.9643, 0.5893, 1.0, 0.5536, 1.0, 0.375, 0.75, 0.4107, 0.75, 0.4107, 0.7857, 0.375, 0.7857, 0.375, 0.7857, 0.4107, 0.7857, 0.4107, 0.8214, 0.375, 0.8214, 0.375, 0.8214, 0.4107, 0.8214, 0.4107, 0.8571, 0.375, 0.8571, 0.375, 0.8571, 0.4107, 0.8571, 0.4107, 0.8929, 0.375, 0.8929, 0.375, 0.8929, 0.4107, 0.8929, 0.4107, 0.9286, 0.375, 0.9286, 0.375, 0.9286, 0.4107, 0.9286, 0.4107, 0.9643, 0.375, 0.9643, 0.4107, 0.75, 0.4464, 0.75, 0.4464, 0.7857, 0.4107, 0.7857, 0.4464, 0.8214, 0.4107, 0.8214, 0.4107, 0.8214, 0.4464, 0.8214, 0.4107, 0.8214, 0.4464, 0.8214, 0.4464, 0.8571, 0.4107, 0.8571, 0.4107, 0.8571, 0.4464, 0.8571, 0.4464, 0.8929, 0.4107, 0.8929, 0.4107, 0.8929, 0.4464, 0.8929, 0.4464, 0.9286, 0.4107, 0.9286, 0.4107, 0.9286, 0.4464, 0.9286, 0.4464, 0.9643, 0.4107, 0.9643, 0.4464, 0.75, 0.4821, 0.75, 0.4821, 0.7857, 0.4464, 0.7857, 0.4464, 0.7857, 0.4821, 0.7857, 0.4821, 0.8214, 0.4464, 0.8214, 0.4464, 0.8214, 0.4821, 0.8214, 0.4821, 0.8571, 0.4464, 0.8571, 0.4464, 0.8571, 0.4821, 0.8571, 0.4821, 0.8929, 0.4464, 0.8929, 0.4464, 0.8929, 0.4821, 0.8929, 0.4821, 0.9286, 0.4464, 0.9286, 0.4464, 0.9286, 0.4821, 0.9286, 0.4821, 0.9643, 0.4464, 0.9643, 0.4821, 0.75, 0.5179, 0.75, 0.5179, 0.7857, 0.4821, 0.7857, 0.4821, 0.7857, 0.5179, 0.7857, 0.5179, 0.8214, 0.4821, 0.8214, 0.4821, 0.8214, 0.5179, 0.8214, 0.5179, 0.8571, 0.4821, 0.8571, 0.5179, 0.8571, 0.5179, 0.8929, 0.5179, 0.8929, 0.5179, 0.8571, 0.4821, 0.8929, 0.5179, 0.8929, 0.5179, 0.9286, 0.4821, 0.9286, 0.4821, 0.9286, 0.5179, 0.9286, 0.5179, 0.9643, 0.4821, 0.9643, 0.5179, 0.75, 0.5536, 0.75, 0.5536, 0.7857, 0.5179, 0.7857, 0.5179, 0.7857, 0.5536, 0.7857, 0.5536, 0.8214, 0.5179, 0.8214, 0.5179, 0.8214, 0.5536, 0.8214, 0.5536, 0.8571, 0.5179, 0.8571, 0.5179, 0.8571, 0.5536, 0.8571, 0.5536, 0.8929, 0.5179, 0.8929, 0.5179, 0.8929, 0.5536, 0.8929, 0.5536, 0.9286, 0.5179, 0.9286, 0.5179, 0.9286, 0.5536, 0.9286, 0.5536, 0.9643, 0.5179, 0.9643, 0.5536, 0.75, 0.5893, 0.75, 0.5893, 0.7857, 0.5536, 0.7857, 0.5536, 0.7857, 0.5893, 0.7857, 0.5893, 0.8214, 0.5536, 0.8214, 0.5536, 0.8214, 0.5893, 0.8214, 0.5893, 0.8571, 0.5536, 0.8571, 0.5536, 0.8571, 0.5893, 0.8571, 0.5893, 0.8929, 0.5536, 0.8929, 0.5536, 0.8929, 0.5893, 0.8929, 0.5893, 0.9286, 0.5536, 0.9286, 0.5536, 0.9286, 0.5893, 0.9286, 0.5893, 0.9286, 0.5536, 0.9286, 0.5893, 0.75, 0.625, 0.75, 0.625, 0.7857, 0.5893, 0.7857, 0.5893, 0.7857, 0.625, 0.7857, 0.625, 0.8214, 0.5893, 0.8214, 0.5893, 0.8214, 0.625, 0.8214, 0.625, 0.8571, 0.5893, 0.8571, 0.5893, 0.8571, 0.625, 0.8571, 0.625, 0.8929, 0.5893, 0.8929, 0.5893, 0.8929, 0.625, 0.8929, 0.625, 0.9286, 0.5893, 0.9286, 0.5893, 0.9286, 0.625, 0.9286, 0.625, 0.9643, 0.5893, 0.9643, 0.375, 0.7143, 0.4107, 0.7143, 0.4107, 0.75, 0.375, 0.75, 0.4107, 0.7143, 0.4464, 0.7143, 0.4464, 0.75, 0.4107, 0.75, 0.4464, 0.7143, 0.4821, 0.7143, 0.4821, 0.75, 0.4464, 0.75, 0.4821, 0.7143, 0.5179, 0.7143, 0.5179, 0.75, 0.4821, 0.75, 0.5179, 0.7143, 0.5536, 0.7143, 0.5536, 0.75, 0.5179, 0.75, 0.5536, 0.7143, 0.5893, 0.7143, 0.5893, 0.75, 0.5536, 0.75, 0.375, 0.5, 0.4107, 0.5, 0.4107, 0.5357, 0.375, 0.5357, 0.375, 0.5357, 0.4107, 0.5357, 0.4107, 0.5714, 0.375, 0.5714, 0.375, 0.5714, 0.4107, 0.5714, 0.4107, 0.6071, 0.375, 0.6071, 0.375, 0.6071, 0.4107, 0.6071, 0.4107, 0.6429, 0.375, 0.6429, 0.375, 0.6429, 0.4107, 0.6429, 0.4107, 0.6786, 0.375, 0.6786, 0.375, 0.6786, 0.4107, 0.6786, 0.4107, 0.7143, 0.375, 0.7143, 0.4107, 0.5, 0.4464, 0.5, 0.4464, 0.5357, 0.4107, 0.5357, 0.4107, 0.5357, 0.4464, 0.5357, 0.4464, 0.5714, 0.4107, 0.5714, 0.4107, 0.5714, 0.4464, 0.5714, 0.4464, 0.6071, 0.4107, 0.6071, 0.4107, 0.6071, 0.4464, 0.6071, 0.4464, 0.6429, 0.4107, 0.6429, 0.4107, 0.6429, 0.4464, 0.6429, 0.4464, 0.6786, 0.4107, 0.6786, 0.4107, 0.6786, 0.4464, 0.6786, 0.4464, 0.7143, 0.4107, 0.7143, 0.4464, 0.5, 0.4821, 0.5, 0.4821, 0.5357, 0.4464, 0.5357, 0.4821, 0.7143, 0.4464, 0.7143, 0.4464, 0.7143, 0.4821, 0.7143, 0.4464, 0.5714, 0.4821, 0.5714, 0.4821, 0.6071, 0.4464, 0.6071, 0.5179, 0.5357, 0.5536, 0.5357, 0.5536, 0.5357, 0.5179, 0.5357, 0.4464, 0.6429, 0.4821, 0.6429, 0.4821, 0.6786, 0.4464, 0.6786, 0.4464, 0.6786, 0.4821, 0.6786, 0.4821, 0.6786, 0.4464, 0.6786, 0.4821, 0.5, 0.5179, 0.5, 0.5179, 0.5357, 0.4821, 0.5357, 0.4821, 0.5357, 0.5179, 0.5357, 0.5179, 0.5714, 0.4821, 0.5714, 0.4821, 0.5714, 0.5179, 0.5714, 0.5179, 0.6071, 0.4821, 0.6071, 0.4821, 0.6071, 0.5179, 0.6071, 0.5179, 0.6429, 0.4821, 0.6429, 0.4821, 0.6429, 0.5179, 0.6429, 0.5179, 0.6786, 0.4821, 0.6786, 0.4821, 0.6786, 0.5179, 0.6786, 0.5179, 0.7143, 0.4821, 0.7143, 0.5179, 0.5, 0.5536, 0.5, 0.5536, 0.5357, 0.5179, 0.5357, 0.4464, 0.7143, 0.4464, 0.6786, 0.4464, 0.6786, 0.4464, 0.7143, 0.5179, 0.5714, 0.5536, 0.5714, 0.5536, 0.6071, 0.5179, 0.6071, 0.4821, 0.6786, 0.4821, 0.7143, 0.4821, 0.7143, 0.4821, 0.6786, 0.5179, 0.6429, 0.5536, 0.6429, 0.5536, 0.6786, 0.5179, 0.6786, 0.4821, 0.6429, 0.4464, 0.6429, 0.4464, 0.6429, 0.4821, 0.6429, 0.5536, 0.5, 0.5893, 0.5, 0.5893, 0.5357, 0.5536, 0.5357, 0.5536, 0.5357, 0.5893, 0.5357, 0.5893, 0.5714, 0.5536, 0.5714, 0.5536, 0.5714, 0.5893, 0.5714, 0.5893, 0.6071, 0.5536, 0.6071, 0.5536, 0.6071, 0.5893, 0.6071, 0.5893, 0.6429, 0.5536, 0.6429, 0.5536, 0.6429, 0.5893, 0.6429, 0.5893, 0.6786, 0.5536, 0.6786, 0.5536, 0.6786, 0.5893, 0.6786, 0.5893, 0.7143, 0.5536, 0.7143, 0.5893, 0.5, 0.625, 0.5, 0.625, 0.5357, 0.5893, 0.5357, 0.5893, 0.5357, 0.625, 0.5357, 0.625, 0.5714, 0.5893, 0.5714, 0.5893, 0.5714, 0.625, 0.5714, 0.625, 0.6071, 0.5893, 0.6071, 0.5893, 0.6071, 0.625, 0.6071, 0.625, 0.6429, 0.5893, 0.6429, 0.5893, 0.6429, 0.625, 0.6429, 0.625, 0.6786, 0.5893, 0.6786, 0.5893, 0.6786, 0.625, 0.6786, 0.625, 0.7143, 0.5893, 0.7143, 0.375, 0.4643, 0.4107, 0.4643, 0.4107, 0.5, 0.375, 0.5, 0.4107, 0.4643, 0.4464, 0.4643, 0.4464, 0.5, 0.4107, 0.5, 0.4464, 0.4643, 0.4821, 0.4643, 0.4821, 0.5, 0.4464, 0.5, 0.4821, 0.4643, 0.5179, 0.4643, 0.5179, 0.5, 0.4821, 0.5, 0.5179, 0.4643, 0.5536, 0.4643, 0.5536, 0.5, 0.5179, 0.5, 0.5536, 0.4643, 0.5893, 0.4643, 0.5893, 0.5, 0.5536, 0.5, 0.375, 0.25, 0.4107, 0.25, 0.4107, 0.2857, 0.375, 0.2857, 0.375, 0.2857, 0.4107, 0.2857, 0.4107, 0.3214, 0.375, 0.3214, 0.375, 0.3214, 0.4107, 0.3214, 0.4107, 0.3571, 0.375, 0.3571, 0.375, 0.3571, 0.4107, 0.3571, 0.4107, 0.3929, 0.375, 0.3929, 0.375, 0.3929, 0.4107, 0.3929, 0.4107, 0.4286, 0.375, 0.4286, 0.375, 0.4286, 0.4107, 0.4286, 0.4107, 0.4643, 0.375, 0.4643, 0.4107, 0.25, 0.4464, 0.25, 0.4464, 0.2857, 0.4107, 0.2857, 0.4107, 0.3214, 0.4107, 0.2857, 0.4107, 0.2857, 0.4107, 0.3214, 0.4107, 0.3214, 0.4464, 0.3214, 0.4464, 0.3571, 0.4107, 0.3571, 0.4107, 0.3571, 0.4464, 0.3571, 0.4464, 0.3929, 0.4107, 0.3929, 0.4107, 0.3929, 0.4464, 0.3929, 0.4464, 0.4286, 0.4107, 0.4286, 0.5536, 0.4286, 0.5893, 0.4286, 0.5893, 0.4286, 0.5536, 0.4286, 0.4464, 0.25, 0.4821, 0.25, 0.4821, 0.2857, 0.4464, 0.2857, 0.4464, 0.2857, 0.4821, 0.2857, 0.4821, 0.3214, 0.4464, 0.3214, 0.4464, 0.3214, 0.4821, 0.3214, 0.4821, 0.3571, 0.4464, 0.3571, 0.4464, 0.3571, 0.4821, 0.3571, 0.4821, 0.3929, 0.4464, 0.3929, 0.4464, 0.3929, 0.4821, 0.3929, 0.4821, 0.4286, 0.4464, 0.4286, 0.4464, 0.4286, 0.4821, 0.4286, 0.4821, 0.4643, 0.4464, 0.4643, 0.4821, 0.25, 0.5179, 0.25, 0.5179, 0.2857, 0.4821, 0.2857, 0.4821, 0.2857, 0.5179, 0.2857, 0.5179, 0.3214, 0.4821, 0.3214, 0.4821, 0.3214, 0.5179, 0.3214, 0.5179, 0.3571, 0.4821, 0.3571, 0.4821, 0.3571, 0.5179, 0.3571, 0.5179, 0.3929, 0.4821, 0.3929, 0.4821, 0.3929, 0.5179, 0.3929, 0.5179, 0.4286, 0.4821, 0.4286, 0.4821, 0.4286, 0.5179, 0.4286, 0.5179, 0.4643, 0.4821, 0.4643, 0.5179, 0.25, 0.5536, 0.25, 0.5536, 0.2857, 0.5179, 0.2857, 0.5179, 0.2857, 0.5536, 0.2857, 0.5536, 0.3214, 0.5179, 0.3214, 0.5179, 0.3214, 0.5536, 0.3214, 0.5536, 0.3571, 0.5179, 0.3571, 0.5179, 0.3571, 0.5536, 0.3571, 0.5536, 0.3929, 0.5179, 0.3929, 0.5179, 0.3929, 0.5536, 0.3929, 0.5536, 0.4286, 0.5179, 0.4286, 0.5179, 0.4286, 0.5536, 0.4286, 0.5536, 0.4643, 0.5179, 0.4643, 0.5536, 0.25, 0.5893, 0.25, 0.5893, 0.2857, 0.5536, 0.2857, 0.4464, 0.2857, 0.4464, 0.3214, 0.4464, 0.3214, 0.4464, 0.2857, 0.5536, 0.3214, 0.5893, 0.3214, 0.5893, 0.3571, 0.5536, 0.3571, 0.5536, 0.3571, 0.5893, 0.3571, 0.5893, 0.3929, 0.5536, 0.3929, 0.5536, 0.3929, 0.5893, 0.3929, 0.5893, 0.4286, 0.5536, 0.4286, 0.4464, 0.4643, 0.4107, 0.4643, 0.4107, 0.4643, 0.4464, 0.4643, 0.5893, 0.25, 0.625, 0.25, 0.625, 0.2857, 0.5893, 0.2857, 0.5893, 0.2857, 0.625, 0.2857, 0.625, 0.3214, 0.5893, 0.3214, 0.5893, 0.3214, 0.625, 0.3214, 0.625, 0.3571, 0.5893, 0.3571, 0.5893, 0.3571, 0.625, 0.3571, 0.625, 0.3929, 0.5893, 0.3929, 0.5893, 0.3929, 0.625, 0.3929, 0.625, 0.4286, 0.5893, 0.4286, 0.5893, 0.4286, 0.625, 0.4286, 0.625, 0.4643, 0.5893, 0.4643, 0.375, 0.2143, 0.4107, 0.2143, 0.4107, 0.25, 0.375, 0.25, 0.4107, 0.2143, 0.4464, 0.2143, 0.4464, 0.25, 0.4107, 0.25, 0.4464, 0.2143, 0.4821, 0.2143, 0.4821, 0.25, 0.4464, 0.25, 0.4821, 0.2143, 0.5179, 0.2143, 0.5179, 0.25, 0.4821, 0.25, 0.5179, 0.2143, 0.5536, 0.2143, 0.5536, 0.25, 0.5179, 0.25, 0.5536, 0.2143, 0.5893, 0.2143, 0.5893, 0.25, 0.5536, 0.25, 0.375, 0.0, 0.4107, 0.0, 0.4107, 0.03571, 0.375, 0.03571, 0.375, 0.03571, 0.4107, 0.03571, 0.4107, 0.07143, 0.375, 0.07143, 0.375, 0.07143, 0.4107, 0.07143, 0.4107, 0.1071, 0.375, 0.1071, 0.375, 0.1071, 0.4107, 0.1071, 0.4107, 0.1429, 0.375, 0.1429, 0.375, 0.1429, 0.4107, 0.1429, 0.4107, 0.1786, 0.375, 0.1786, 0.375, 0.1786, 0.4107, 0.1786, 0.4107, 0.2143, 0.375, 0.2143, 0.4107, 0.0, 0.4464, 0.0, 0.4464, 0.03571, 0.4107, 0.03571, 0.4107, 0.03571, 0.4464, 0.03571, 0.4464, 0.07143, 0.4107, 0.07143, 0.4107, 0.07143, 0.4464, 0.07143, 0.4464, 0.1071, 0.4107, 0.1071, 0.4107, 0.1071, 0.4464, 0.1071, 0.4464, 0.1429, 0.4107, 0.1429, 0.4107, 0.1429, 0.4464, 0.1429, 0.4464, 0.1786, 0.4107, 0.1786, 0.4107, 0.1786, 0.4464, 0.1786, 0.4464, 0.2143, 0.4107, 0.2143, 0.4464, 0.0, 0.4821, 0.0, 0.4821, 0.03571, 0.4464, 0.03571, 0.4464, 0.03571, 0.4821, 0.03571, 0.4821, 0.07143, 0.4464, 0.07143, 0.4464, 0.07143, 0.4821, 0.07143, 0.4821, 0.1071, 0.4464, 0.1071, 0.4464, 0.1071, 0.4821, 0.1071, 0.4821, 0.1429, 0.4464, 0.1429, 0.4464, 0.1429, 0.4821, 0.1429, 0.4821, 0.1786, 0.4464, 0.1786, 0.4464, 0.1786, 0.4821, 0.1786, 0.4821, 0.2143, 0.4464, 0.2143, 0.4821, 0.0, 0.5179, 0.0, 0.5179, 0.03571, 0.4821, 0.03571, 0.4821, 0.03571, 0.5179, 0.03571, 0.5179, 0.07143, 0.4821, 0.07143, 0.4821, 0.07143, 0.5179, 0.07143, 0.5179, 0.1071, 0.4821, 0.1071, 0.4821, 0.1429, 0.4821, 0.1071, 0.4821, 0.1071, 0.4821, 0.1429, 0.4821, 0.1429, 0.5179, 0.1429, 0.5179, 0.1786, 0.4821, 0.1786, 0.4821, 0.1786, 0.5179, 0.1786, 0.5179, 0.2143, 0.4821, 0.2143, 0.5179, 0.0, 0.5536, 0.0, 0.5536, 0.03571, 0.5179, 0.03571, 0.5179, 0.03571, 0.5536, 0.03571, 0.5536, 0.07143, 0.5179, 0.07143, 0.5179, 0.07143, 0.5536, 0.07143, 0.5536, 0.1071, 0.5179, 0.1071, 0.5179, 0.1071, 0.5536, 0.1071, 0.5536, 0.1429, 0.5179, 0.1429, 0.5179, 0.1429, 0.5536, 0.1429, 0.5536, 0.1786, 0.5179, 0.1786, 0.5179, 0.1786, 0.5536, 0.1786, 0.5536, 0.2143, 0.5179, 0.2143, 0.5536, 0.0, 0.5893, 0.0, 0.5893, 0.03571, 0.5536, 0.03571, 0.5536, 0.03571, 0.5893, 0.03571, 0.5893, 0.07143, 0.5536, 0.07143, 0.5536, 0.07143, 0.5893, 0.07143, 0.5893, 0.1071, 0.5536, 0.1071, 0.5536, 0.1071, 0.5893, 0.1071, 0.5893, 0.1429, 0.5536, 0.1429, 0.5536, 0.1429, 0.5893, 0.1429, 0.5893, 0.1786, 0.5536, 0.1786, 0.5536, 0.1786, 0.5893, 0.1786, 0.5893, 0.2143, 0.5536, 0.2143, 0.5893, 0.0, 0.625, 0.0, 0.625, 0.03571, 0.5893, 0.03571, 0.5893, 0.03571, 0.625, 0.03571, 0.625, 0.07143, 0.5893, 0.07143, 0.5893, 0.07143, 0.625, 0.07143, 0.625, 0.1071, 0.5893, 0.1071, 0.5893, 0.1071, 0.625, 0.1071, 0.625, 0.1429, 0.5893, 0.1429, 0.5893, 0.1429, 0.625, 0.1429, 0.625, 0.1786, 0.5893, 0.1786, 0.5893, 0.1786, 0.625, 0.1786, 0.625, 0.2143, 0.5893, 0.2143, 0.4464, 0.5357, 0.4821, 0.5357, 0.4821, 0.5714, 0.4464, 0.5714, 0.4464, 0.6071, 0.4821, 0.6071, 0.4821, 0.6429, 0.4464, 0.6429, 0.4464, 0.6786, 0.4821, 0.6786, 0.4821, 0.7143, 0.4464, 0.7143, 0.5179, 0.5357, 0.5536, 0.5357, 0.5536, 0.5714, 0.5179, 0.5714, 0.5179, 0.6071, 0.5536, 0.6071, 0.5536, 0.6429, 0.5179, 0.6429, 0.5179, 0.6786, 0.5536, 0.6786, 0.5536, 0.7143, 0.5179, 0.7143, 0.5536, 0.5714, 0.5179, 0.5714, 0.5179, 0.5714, 0.5536, 0.5714, 0.5536, 0.5357, 0.5536, 0.5714, 0.5536, 0.5714, 0.5536, 0.5357, 0.5179, 0.5714, 0.5179, 0.5357, 0.5179, 0.5357, 0.5179, 0.5714, 0.4821, 0.5357, 0.4821, 0.5714, 0.4821, 0.5714, 0.4821, 0.5357, 0.5179, 0.6071, 0.5536, 0.6071, 0.5536, 0.6071, 0.5179, 0.6071, 0.4464, 0.5714, 0.4464, 0.5357, 0.4464, 0.5357, 0.4464, 0.5714, 0.4464, 0.5357, 0.4821, 0.5357, 0.4821, 0.5357, 0.4464, 0.5357, 0.5536, 0.6429, 0.5179, 0.6429, 0.5179, 0.6429, 0.5536, 0.6429, 0.5536, 0.6071, 0.5536, 0.6429, 0.5536, 0.6429, 0.5536, 0.6071, 0.5179, 0.6429, 0.5179, 0.6071, 0.5179, 0.6071, 0.5179, 0.6429, 0.4821, 0.5714, 0.4464, 0.5714, 0.4464, 0.5714, 0.4821, 0.5714, 0.4821, 0.6071, 0.4821, 0.6429, 0.4821, 0.6429, 0.4821, 0.6071, 0.5179, 0.6786, 0.5536, 0.6786, 0.5536, 0.6786, 0.5179, 0.6786, 0.4464, 0.6429, 0.4464, 0.6071, 0.4464, 0.6071, 0.4464, 0.6429, 0.4464, 0.6071, 0.4821, 0.6071, 0.4821, 0.6071, 0.4464, 0.6071, 0.5536, 0.7143, 0.5179, 0.7143, 0.5179, 0.7143, 0.5536, 0.7143, 0.5536, 0.6786, 0.5536, 0.7143, 0.5536, 0.7143, 0.5536, 0.6786, 0.5179, 0.7143, 0.5179, 0.6786, 0.5179, 0.6786, 0.5179, 0.7143, 0.5179, 0.7143, 0.5179, 0.6786, 0.5179, 0.6786, 0.5179, 0.7143, 0.5536, 0.6786, 0.5536, 0.7143, 0.5536, 0.7143, 0.5536, 0.6786, 0.5536, 0.7143, 0.5179, 0.7143, 0.5179, 0.7143, 0.5536, 0.7143, 0.5179, 0.6786, 0.5536, 0.6786, 0.5536, 0.6786, 0.5179, 0.6786, 0.5179, 0.6429, 0.5179, 0.6071, 0.5179, 0.6071, 0.5179, 0.6429, 0.5536, 0.6071, 0.5536, 0.6429, 0.5536, 0.6429, 0.5536, 0.6071, 0.5536, 0.6429, 0.5179, 0.6429, 0.5179, 0.6429, 0.5536, 0.6429, 0.5179, 0.6071, 0.5536, 0.6071, 0.5536, 0.6071, 0.5179, 0.6071, 0.5179, 0.5714, 0.5179, 0.5357, 0.5179, 0.5357, 0.5179, 0.5714, 0.5536, 0.5357, 0.5536, 0.5714, 0.5536, 0.5714, 0.5536, 0.5357, 0.5536, 0.5714, 0.5179, 0.5714, 0.5179, 0.5714, 0.5536, 0.5714, 0.5179, 0.5357, 0.5536, 0.5357, 0.5536, 0.5357, 0.5179, 0.5357, 0.4821, 0.5714, 0.4464, 0.5714, 0.4464, 0.5714, 0.4821, 0.5714, 0.4464, 0.5357, 0.4821, 0.5357, 0.4821, 0.5357, 0.4464, 0.5357, 0.4464, 0.5714, 0.4464, 0.5357, 0.4464, 0.5357, 0.4464, 0.5714, 0.4821, 0.5357, 0.4821, 0.5714, 0.4821, 0.5714, 0.4821, 0.5357, 0.4464, 0.6071, 0.4821, 0.6071, 0.4821, 0.6071, 0.4464, 0.6071, 0.4464, 0.6429, 0.4464, 0.6071, 0.4464, 0.6071, 0.4464, 0.6429, 0.4821, 0.6071, 0.4821, 0.6429, 0.4821, 0.6429, 0.4821, 0.6071, 0.4821, 0.6429, 0.4464, 0.6429, 0.4464, 0.6429, 0.4821, 0.6429, 0.4821, 0.6786, 0.4821, 0.7143, 0.4821, 0.7143, 0.4821, 0.6786, 0.4464, 0.7143, 0.4464, 0.6786, 0.4464, 0.6786, 0.4464, 0.7143, 0.4464, 0.6786, 0.4821, 0.6786, 0.4821, 0.6786, 0.4464, 0.6786, 0.4821, 0.7143, 0.4464, 0.7143, 0.4464, 0.7143, 0.4821, 0.7143, 0.4821, 0.1071, 0.5179, 0.1071, 0.5179, 0.1429, 0.4821, 0.1429, 0.4821, 0.1071, 0.5179, 0.1071, 0.5179, 0.1071, 0.4821, 0.1071, 0.5179, 0.1071, 0.5179, 0.1429, 0.5179, 0.1429, 0.5179, 0.1071, 0.5179, 0.1429, 0.4821, 0.1429, 0.4821, 0.1429, 0.5179, 0.1429, 0.5179, 0.1429, 0.4821, 0.1429, 0.4821, 0.1429, 0.5179, 0.1429, 0.5179, 0.1071, 0.5179, 0.1429, 0.5179, 0.1429, 0.5179, 0.1071, 0.4821, 0.1071, 0.5179, 0.1071, 0.5179, 0.1071, 0.4821, 0.1071, 0.4821, 0.1429, 0.4821, 0.1071, 0.4821, 0.1071, 0.4821, 0.1429, 0.4107, 0.7857, 0.4464, 0.7857, 0.4464, 0.8214, 0.4107, 0.8214, 0.4821, 0.8571, 0.5179, 0.8571, 0.5179, 0.8929, 0.4821, 0.8929, 0.5536, 0.9286, 0.5893, 0.9286, 0.5893, 0.9643, 0.5536, 0.9643, 0.5179, 0.8929, 0.4821, 0.8929, 0.4821, 0.8929, 0.5179, 0.8929, 0.4107, 0.8214, 0.4107, 0.7857, 0.4107, 0.7857, 0.4107, 0.8214, 0.5893, 0.9643, 0.5536, 0.9643, 0.5536, 0.9643, 0.5893, 0.9643, 0.4464, 0.7857, 0.4464, 0.8214, 0.4464, 0.8214, 0.4464, 0.7857, 0.5536, 0.9643, 0.5536, 0.9286, 0.5536, 0.9286, 0.5536, 0.9643, 0.5893, 0.9286, 0.5893, 0.9643, 0.5893, 0.9643, 0.5893, 0.9286, 0.4107, 0.7857, 0.4464, 0.7857, 0.4464, 0.7857, 0.4107, 0.7857, 0.4821, 0.8571, 0.5179, 0.8571, 0.5179, 0.8571, 0.4821, 0.8571, 0.4821, 0.8929, 0.4821, 0.8571, 0.4821, 0.8571, 0.4821, 0.8929, 0.5893, 0.9286, 0.5893, 0.9643, 0.5893, 0.9643, 0.5893, 0.9286, 0.5536, 0.9643, 0.5536, 0.9286, 0.5536, 0.9286, 0.5536, 0.9643, 0.5893, 0.9643, 0.5536, 0.9643, 0.5536, 0.9643, 0.5893, 0.9643, 0.5536, 0.9286, 0.5893, 0.9286, 0.5893, 0.9286, 0.5536, 0.9286, 0.4821, 0.8929, 0.4821, 0.8571, 0.4821, 0.8571, 0.4821, 0.8929, 0.4821, 0.8571, 0.5179, 0.8571, 0.5179, 0.8571, 0.4821, 0.8571, 0.5179, 0.8929, 0.4821, 0.8929, 0.4821, 0.8929, 0.5179, 0.8929, 0.5179, 0.8571, 0.5179, 0.8929, 0.5179, 0.8929, 0.5179, 0.8571, 0.4107, 0.7857, 0.4464, 0.7857, 0.4464, 0.7857, 0.4107, 0.7857, 0.4464, 0.7857, 0.4464, 0.8214, 0.4464, 0.8214, 0.4464, 0.7857, 0.4107, 0.8214, 0.4107, 0.7857, 0.4107, 0.7857, 0.4107, 0.8214, 0.4464, 0.8214, 0.4107, 0.8214, 0.4107, 0.8214, 0.4464, 0.8214, 0.4107, 0.2857, 0.4464, 0.2857, 0.4464, 0.3214, 0.4107, 0.3214, 0.4107, 0.4286, 0.4464, 0.4286, 0.4464, 0.4643, 0.4107, 0.4643, 0.5536, 0.2857, 0.5893, 0.2857, 0.5893, 0.3214, 0.5536, 0.3214, 0.5536, 0.4286, 0.5893, 0.4286, 0.5893, 0.4643, 0.5536, 0.4643, 0.5893, 0.4643, 0.5536, 0.4643, 0.5536, 0.4643, 0.5893, 0.4643, 0.4107, 0.2857, 0.4464, 0.2857, 0.4464, 0.2857, 0.4107, 0.2857, 0.5893, 0.4286, 0.5893, 0.4643, 0.5893, 0.4643, 0.5893, 0.4286, 0.5536, 0.4643, 0.5536, 0.4286, 0.5536, 0.4286, 0.5536, 0.4643, 0.4464, 0.3214, 0.4107, 0.3214, 0.4107, 0.3214, 0.4464, 0.3214, 0.5536, 0.2857, 0.5893, 0.2857, 0.5893, 0.2857, 0.5536, 0.2857, 0.4464, 0.4286, 0.4464, 0.4643, 0.4464, 0.4643, 0.4464, 0.4286, 0.4107, 0.4643, 0.4107, 0.4286, 0.4107, 0.4286, 0.4107, 0.4643, 0.5893, 0.3214, 0.5536, 0.3214, 0.5536, 0.3214, 0.5893, 0.3214, 0.5893, 0.2857, 0.5893, 0.3214, 0.5893, 0.3214, 0.5893, 0.2857, 0.4107, 0.4286, 0.4464, 0.4286, 0.4464, 0.4286, 0.4107, 0.4286, 0.5536, 0.3214, 0.5536, 0.2857, 0.5536, 0.2857, 0.5536, 0.3214, 0.5536, 0.4643, 0.5536, 0.4286, 0.5536, 0.4286, 0.5536, 0.4643, 0.5893, 0.4286, 0.5893, 0.4643, 0.5893, 0.4643, 0.5893, 0.4286, 0.5893, 0.4643, 0.5536, 0.4643, 0.5536, 0.4643, 0.5893, 0.4643, 0.5536, 0.4286, 0.5893, 0.4286, 0.5893, 0.4286, 0.5536, 0.4286, 0.5536, 0.3214, 0.5536, 0.2857, 0.5536, 0.2857, 0.5536, 0.3214, 0.5893, 0.2857, 0.5893, 0.3214, 0.5893, 0.3214, 0.5893, 0.2857, 0.5893, 0.3214, 0.5536, 0.3214, 0.5536, 0.3214, 0.5893, 0.3214, 0.5536, 0.2857, 0.5893, 0.2857, 0.5893, 0.2857, 0.5536, 0.2857, 0.4464, 0.3214, 0.4107, 0.3214, 0.4107, 0.3214, 0.4464, 0.3214, 0.4107, 0.2857, 0.4464, 0.2857, 0.4464, 0.2857, 0.4107, 0.2857, 0.4464, 0.2857, 0.4464, 0.3214, 0.4464, 0.3214, 0.4464, 0.2857, 0.4107, 0.3214, 0.4107, 0.2857, 0.4107, 0.2857, 0.4107, 0.3214, 0.4107, 0.4286, 0.4464, 0.4286, 0.4464, 0.4286, 0.4107, 0.4286, 0.4107, 0.4643, 0.4107, 0.4286, 0.4107, 0.4286, 0.4107, 0.4643, 0.4464, 0.4286, 0.4464, 0.4643, 0.4464, 0.4643, 0.4464, 0.4286, 0.4464, 0.4643, 0.4107, 0.4643, 0.4107, 0.4643, 0.4464, 0.4643, 0.6607, 0.6071, 0.6964, 0.6071, 0.6964, 0.6429, 0.6607, 0.6429, 0.8036, 0.6071, 0.8393, 0.6071, 0.8393, 0.6429, 0.8036, 0.6429, 0.6607, 0.6429, 0.6607, 0.6071, 0.6607, 0.6071, 0.6607, 0.6429, 0.6964, 0.6071, 0.6964, 0.6429, 0.6964, 0.6429, 0.6964, 0.6071, 0.8393, 0.6429, 0.8036, 0.6429, 0.8036, 0.6429, 0.8393, 0.6429, 0.6964, 0.6429, 0.6607, 0.6429, 0.6607, 0.6429, 0.6964, 0.6429, 0.8036, 0.6429, 0.8036, 0.6071, 0.8036, 0.6071, 0.8036, 0.6429, 0.8036, 0.6071, 0.8393, 0.6071, 0.8393, 0.6071, 0.8036, 0.6071, 0.8036, 0.6071, 0.8393, 0.6071, 0.8393, 0.6071, 0.8036, 0.6071, 0.8036, 0.6429, 0.8036, 0.6071, 0.8036, 0.6071, 0.8036, 0.6429, 0.8393, 0.6429, 0.8036, 0.6429, 0.8036, 0.6429, 0.8393, 0.6429, 0.8393, 0.6071, 0.8393, 0.6429, 0.8393, 0.6429, 0.8393, 0.6071, 0.6964, 0.6429, 0.6607, 0.6429, 0.6607, 0.6429, 0.6964, 0.6429, 0.6964, 0.6071, 0.6964, 0.6429, 0.6964, 0.6429, 0.6964, 0.6071, 0.6607, 0.6429, 0.6607, 0.6071, 0.6607, 0.6071, 0.6607, 0.6429, 0.6607, 0.6071, 0.6964, 0.6071, 0.6964, 0.6071, 0.6607, 0.6071, 0.1607, 0.5357, 0.1964, 0.5357, 0.1964, 0.5714, 0.1607, 0.5714, 0.1607, 0.6786, 0.1964, 0.6786, 0.1964, 0.7143, 0.1607, 0.7143, 0.2321, 0.6071, 0.2679, 0.6071, 0.2679, 0.6429, 0.2321, 0.6429, 0.3036, 0.5357, 0.3393, 0.5357, 0.3393, 0.5714, 0.3036, 0.5714, 0.3036, 0.6786, 0.3393, 0.6786, 0.3393, 0.7143, 0.3036, 0.7143, 0.3393, 0.7143, 0.3036, 0.7143, 0.3036, 0.7143, 0.3393, 0.7143, 0.2321, 0.6429, 0.2321, 0.6071, 0.2321, 0.6071, 0.2321, 0.6429, 0.1607, 0.5357, 0.1964, 0.5357, 0.1964, 0.5357, 0.1607, 0.5357, 0.2679, 0.6429, 0.2321, 0.6429, 0.2321, 0.6429, 0.2679, 0.6429, 0.3393, 0.6786, 0.3393, 0.7143, 0.3393, 0.7143, 0.3393, 0.6786, 0.3036, 0.7143, 0.3036, 0.6786, 0.3036, 0.6786, 0.3036, 0.7143, 0.1964, 0.5714, 0.1607, 0.5714, 0.1607, 0.5714, 0.1964, 0.5714, 0.3036, 0.5357, 0.3393, 0.5357, 0.3393, 0.5357, 0.3036, 0.5357, 0.1964, 0.6786, 0.1964, 0.7143, 0.1964, 0.7143, 0.1964, 0.6786, 0.1607, 0.7143, 0.1607, 0.6786, 0.1607, 0.6786, 0.1607, 0.7143, 0.3393, 0.5714, 0.3036, 0.5714, 0.3036, 0.5714, 0.3393, 0.5714, 0.3393, 0.5357, 0.3393, 0.5714, 0.3393, 0.5714, 0.3393, 0.5357, 0.1607, 0.6786, 0.1964, 0.6786, 0.1964, 0.6786, 0.1607, 0.6786, 0.3036, 0.5714, 0.3036, 0.5357, 0.3036, 0.5357, 0.3036, 0.5714, 0.1964, 0.7143, 0.1607, 0.7143, 0.1607, 0.7143, 0.1964, 0.7143, 0.1964, 0.7143, 0.1607, 0.7143, 0.1607, 0.7143, 0.1964, 0.7143, 0.1607, 0.6786, 0.1964, 0.6786, 0.1964, 0.6786, 0.1607, 0.6786, 0.1607, 0.7143, 0.1607, 0.6786, 0.1607, 0.6786, 0.1607, 0.7143, 0.1964, 0.6786, 0.1964, 0.7143, 0.1964, 0.7143, 0.1964, 0.6786, 0.3036, 0.7143, 0.3036, 0.6786, 0.3036, 0.6786, 0.3036, 0.7143, 0.3393, 0.6786, 0.3393, 0.7143, 0.3393, 0.7143, 0.3393, 0.6786, 0.3393, 0.7143, 0.3036, 0.7143, 0.3036, 0.7143, 0.3393, 0.7143, 0.3036, 0.6786, 0.3393, 0.6786, 0.3393, 0.6786, 0.3036, 0.6786, 0.2679, 0.6429, 0.2321, 0.6429, 0.2321, 0.6429, 0.2679, 0.6429, 0.2321, 0.6429, 0.2321, 0.6071, 0.2321, 0.6071, 0.2321, 0.6429, 0.2321, 0.6071, 0.2679, 0.6071, 0.2679, 0.6071, 0.2321, 0.6071, 0.2679, 0.6071, 0.2679, 0.6429, 0.2679, 0.6429, 0.2679, 0.6071, 0.1964, 0.5714, 0.1607, 0.5714, 0.1607, 0.5714, 0.1964, 0.5714, 0.1607, 0.5357, 0.1964, 0.5357, 0.1964, 0.5357, 0.1607, 0.5357, 0.1964, 0.5357, 0.1964, 0.5714, 0.1964, 0.5714, 0.1964, 0.5357, 0.1607, 0.5714, 0.1607, 0.5357, 0.1607, 0.5357, 0.1607, 0.5714, 0.3036, 0.5714, 0.3036, 0.5357, 0.3036, 0.5357, 0.3036, 0.5714, 0.3393, 0.5357, 0.3393, 0.5714, 0.3393, 0.5714, 0.3393, 0.5357, 0.3393, 0.5714, 0.3036, 0.5714, 0.3036, 0.5714, 0.3393, 0.5714, 0.3036, 0.5357, 0.3393, 0.5357, 0.3393, 0.5357, 0.3036, 0.5357])
me_cube_001.materials.append(mat_material_001)
me_cube_001.update()

# ---- objects
ob_light = bpy.data.objects.new('Light', light_light)
ob_camera = bpy.data.objects.new('Camera', cam_camera)
ob_plane = bpy.data.objects.new('Plane', me_plane)
ob_cube = bpy.data.objects.new('Cube', me_cube_001)

# ---- transforms, parenting, visibility, modifiers, constraints
ob_light.location = (4.076, 1.005, 5.904)
ob_light.rotation_euler = (0.6503, 0.05522, 1.866)
ob_light.lock_rotations_4d = False
ob_light.empty_display_type = 'ARROWS'
ob_light.color = (0.0, 0.0, 0.0, 0.0)
ob_light.lineart.crease_threshold = 0.0
ob_camera.location = (7.359, -6.926, 4.958)
ob_camera.rotation_euler = (1.109, 0.0, 0.8149)
ob_camera.lock_rotations_4d = False
ob_camera.empty_display_type = 'ARROWS'
ob_camera.color = (0.0, 0.0, 0.0, 0.0)
ob_camera.display_type = 'WIRE'
ob_camera.lineart.crease_threshold = 0.0
ob_plane.location = (0.0, 0.0, 0.8149)
ob_plane.scale = (6.606, 6.606, 6.606)
_m = ob_plane.modifiers.new('Collision', 'COLLISION')
ob_cube.location = (0.0, -1.044, 4.859)
ob_cube.rotation_euler = (-1.622, 1.321, -1.258)
ob_cube.scale = (0.5926, 0.5926, 0.5926)
_m = ob_cube.modifiers.new('Subdivision', 'SUBSURF')
_m.levels = 3

# ---- collection membership
col_collection.objects.link(ob_light)
col_collection.objects.link(ob_camera)
col_collection.objects.link(ob_plane)
col_collection.objects.link(ob_cube)

# ---- scene / render settings (as saved in the file)
scene.camera = ob_camera
scene.frame_start = 1; scene.frame_end = 250; scene.frame_set(28)
scene.render.engine = 'BLENDER_EEVEE_NEXT'
scene.cycles.sampling_pattern = 'TABULATED_SOBOL'
scene.cycles.use_light_tree = False
scene.view_settings.view_transform = 'Filmic'
bpy.context.view_layer.update()
